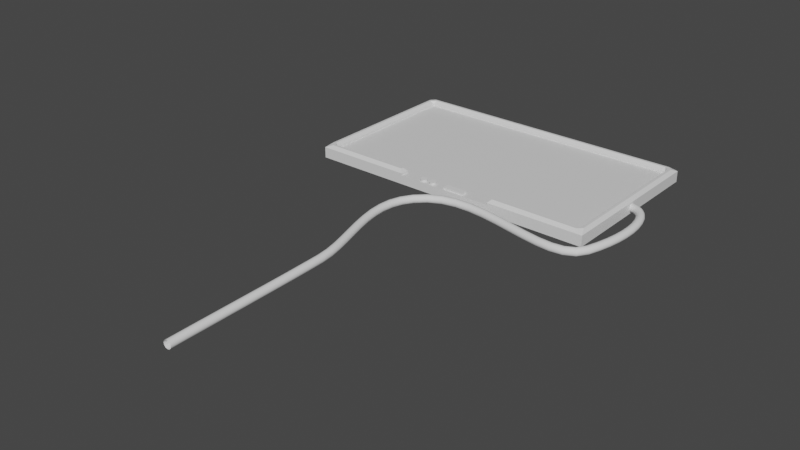 # Source: Panel.blend  (saved by Blender 3.0.42; exported with 4.5.12 LTS)
import bpy
from mathutils import Matrix  # noqa: F401  (used for matrix-valued properties, if any)

bpy.ops.wm.read_factory_settings(use_empty=True)
scene = bpy.context.scene
scene.name = 'Scene'

# ---- collections
col_collection = bpy.data.collections.new('Collection'); scene.collection.children.link(col_collection)

# ---- materials (node trees are filled in below, after node groups)
mat_border = bpy.data.materials.new('Border')
mat_border.alpha_threshold = 0.0
mat_border.use_transparent_shadow = False
mat_border.line_color = (0.0, 0.0, 0.0, 1.0)
mat_screen = bpy.data.materials.new('Screen')
mat_screen.use_transparent_shadow = False

# ---- material node trees
mat_border.use_nodes = True; mat_border.node_tree.nodes.clear()
_N = mat_border.node_tree.nodes; _L = mat_border.node_tree.links
n0 = _N.new('ShaderNodeOutputMaterial'); n0.name = 'Material Output'; n0.location = (300, 300)
n1 = _N.new('ShaderNodeBsdfPrincipled'); n1.name = 'Principled BSDF'; n1.location = (10, 300)
n1.distribution = 'GGX'
n1.subsurface_method = 'RANDOM_WALK_SKIN'
n1.inputs[2].default_value = 0.4
n1.inputs[3].default_value = 1.45
n1.inputs[27].default_value = (0.0, 0.0, 0.0, 1.0)
n1.inputs[28].default_value = 1.0
_L.new(n1.outputs[0], n0.inputs[0])
n0.is_active_output = True
mat_screen.use_nodes = True; mat_screen.node_tree.nodes.clear()
_N = mat_screen.node_tree.nodes; _L = mat_screen.node_tree.links
n0 = _N.new('ShaderNodeBsdfPrincipled'); n0.name = 'Principled BSDF'; n0.location = (10, 300)
n0.distribution = 'GGX'
n0.subsurface_method = 'RANDOM_WALK_SKIN'
n0.inputs[3].default_value = 1.45
n0.inputs[27].default_value = (0.0, 0.0, 0.0, 1.0)
n0.inputs[28].default_value = 1.0
n1 = _N.new('ShaderNodeOutputMaterial'); n1.name = 'Material Output'; n1.location = (300, 300)
_L.new(n0.outputs[0], n1.inputs[0])
n1.is_active_output = True

# ---- world
world_world = bpy.data.worlds.new('World'); scene.world = world_world
world_world.use_nodes = True; world_world.node_tree.nodes.clear()
_N = world_world.node_tree.nodes; _L = world_world.node_tree.links
n0 = _N.new('ShaderNodeOutputWorld'); n0.name = 'World Output'; n0.location = (300, 300)
n1 = _N.new('ShaderNodeBackground'); n1.name = 'Background'; n1.location = (10, 300)
n1.inputs[0].default_value = (0.05088, 0.05088, 0.05088, 1.0)
_L.new(n1.outputs[0], n0.inputs[0])
n0.is_active_output = True
world_world.color = (0.05088, 0.05088, 0.05088)
world_world.use_sun_shadow = False
world_world.sun_shadow_jitter_overblur = 0.0

# ---- meshes
me_cube = bpy.data.meshes.new('Cube')
me_cube.from_pydata([(0.961, 1.74, 0.0112), (1.071, 1.85, -0.1009), (0.961, -1.74, 0.0112), (1.071, -1.85, -0.1009), (-0.961, 1.74, 0.0112), (-1.071, 1.85, -0.1009), (-0.961, -1.74, 0.0112), (-1.071, -1.85, -0.1009), (-1.071, 0.6166, -0.1009), (-1.071, -0.6166, -0.1009), (0.961, 0.6166, 0.0112), (0.961, -0.6166, 0.0112), (-0.961, -0.6166, 0.0112), (-0.961, 0.6166, 0.0112), (1.071, -0.6166, -0.1009), (1.071, 0.6166, -0.1009), (1.071, -1.85, 0.0112), (-1.071, -1.85, 0.0112), (1.071, -0.6166, 0.0112), (-1.071, 0.6166, 0.0112), (-1.071, 1.85, 0.0112), (1.071, 1.85, 0.0112), (1.071, 0.6166, 0.0112), (-1.071, -0.6166, 0.0112), (1.071, -1.85, 0.03614), (1.031, -1.754, 0.07604), (0.9749, -1.81, 0.07604), (-0.9749, -1.81, 0.07604), (-1.031, -1.754, 0.07604), (-1.071, -1.85, 0.03614), (1.071, -0.6166, 0.03614), (1.031, -0.6566, 0.07604), (-1.071, 0.6166, 0.03614), (-1.031, 0.5767, 0.07604), (-1.031, 0.6566, 0.07604), (-1.031, 1.754, 0.07604), (-0.9749, 1.81, 0.07604), (-1.071, 1.85, 0.03614), (0.9749, 1.81, 0.07604), (1.031, 1.754, 0.07604), (1.071, 1.85, 0.03614), (1.031, 0.6566, 0.07604), (1.071, 0.6166, 0.03614), (-1.031, -0.6566, 0.07604), (-1.031, -0.5767, 0.07604), (-1.071, -0.6166, 0.03614), (0.9444, -1.78, 0.07604), (1.001, -1.723, 0.07604), (0.961, -1.74, 0.03614), (-0.9444, -1.78, 0.07604), (-0.961, -1.74, 0.03614), (-1.001, -1.723, 0.07604), (1.001, -0.6566, 0.07604), (0.961, -0.6166, 0.03614), (-1.001, 0.6566, 0.07604), (-1.001, 0.5767, 0.07604), (-0.961, 0.6166, 0.03614), (-0.961, 1.74, 0.03614), (-0.9444, 1.78, 0.07604), (-1.001, 1.723, 0.07604), (0.961, 1.74, 0.03614), (1.001, 1.723, 0.07604), (0.9444, 1.78, 0.07604), (1.001, 0.6566, 0.07604), (0.961, 0.6166, 0.03614), (-1.001, -0.6566, 0.07604), (-0.961, -0.6166, 0.03614), (-1.001, -0.5767, 0.07604)], [], [(11, 12, 6, 2), (3, 16, 17, 7), (8, 19, 20, 5), (9, 14, 3, 7), (14, 18, 16, 3), (5, 20, 21, 1), (1, 21, 22, 15), (15, 22, 18, 14), (5, 1, 15, 8), (8, 15, 14, 9), (7, 17, 23, 9), (9, 23, 19, 8), (0, 4, 13, 10), (10, 13, 12, 11), (6, 12, 66, 50), (10, 22, 42, 64), (52, 47, 25, 31), (11, 2, 48, 53), (4, 0, 60, 57), (10, 11, 18, 22), (2, 6, 50, 48), (13, 4, 57, 56), (16, 18, 30, 24), (23, 17, 29, 45), (19, 23, 45, 32), (61, 63, 41, 39), (22, 21, 40, 42), (18, 11, 53, 30), (54, 59, 35, 34), (17, 16, 24, 29), (12, 13, 56, 66), (20, 19, 32, 37), (51, 65, 43, 28), (0, 10, 64, 60), (67, 55, 33, 44), (21, 20, 37, 40), (58, 62, 38, 36), (24, 25, 26), (27, 28, 29), (32, 33, 34), (35, 36, 37), (38, 39, 40), (43, 44, 45), (46, 47, 48), (49, 50, 51), (54, 55, 56), (57, 58, 59), (60, 61, 62), (65, 66, 67), (26, 27, 29, 24), (31, 25, 24, 30), (34, 35, 37, 32), (36, 38, 40, 37), (39, 41, 42, 40), (28, 43, 45, 29), (44, 33, 32, 45), (48, 50, 49, 46), (53, 48, 47, 52), (56, 57, 59, 54), (57, 60, 62, 58), (60, 64, 63, 61), (50, 66, 65, 51), (66, 56, 55, 67), (25, 47, 46, 26), (51, 28, 27, 49), (30, 53, 52, 31), (33, 55, 54, 34), (58, 36, 35, 59), (61, 39, 38, 62), (64, 42, 41, 63), (67, 44, 43, 65), (46, 49, 27, 26)])
me_cube.polygons.foreach_set('material_index', [1, 0, 0, 0, 0, 0, 0, 0, 0, 0, 0, 0, 1, 1, 0, 0, 0, 0, 0, 0, 0, 0, 0, 0, 0, 0, 0, 0, 0, 0, 0, 0, 0, 0, 0, 0, 0, 0, 0, 0, 0, 0, 0, 0, 0, 0, 0, 0, 0, 0, 0, 0, 0, 0, 0, 0, 0, 0, 0, 0, 0, 0, 0, 0, 0, 0, 0, 0, 0, 0, 0, 0])
_uv = me_cube.uv_layers.new(name='UVMap')
_uv.uv.foreach_set('vector', [0.6379, 0.6667, 0.8621, 0.6667, 0.8621, 0.7425, 0.6379, 0.7425, 0.375, 0.75, 0.625, 0.75, 0.625, 1.0, 0.375, 1.0, 0.375, 0.1667, 0.625, 0.1667, 0.625, 0.25, 0.375, 0.25, 0.125, 0.6667, 0.375, 0.6667, 0.375, 0.75, 0.125, 0.75, 0.375, 0.6667, 0.625, 0.6667, 0.625, 0.75, 0.375, 0.75, 0.375, 0.25, 0.625, 0.25, 0.625, 0.5, 0.375, 0.5, 0.375, 0.5, 0.625, 0.5, 0.625, 0.5833, 0.375, 0.5833, 0.375, 0.5833, 0.625, 0.5833, 0.625, 0.6667, 0.375, 0.6667, 0.125, 0.5, 0.375, 0.5, 0.375, 0.5833, 0.125, 0.5833, 0.125, 0.5833, 0.375, 0.5833, 0.375, 0.6667, 0.125, 0.6667, 0.375, 0.0, 0.625, 0.0, 0.625, 0.08333, 0.375, 0.08333, 0.375, 0.08333, 0.625, 0.08333, 0.625, 0.1667, 0.375, 0.1667, 0.6379, 0.5075, 0.8621, 0.5075, 0.8621, 0.5833, 0.6379, 0.5833, 0.6379, 0.5833, 0.8621, 0.5833, 0.8621, 0.6667, 0.6379, 0.6667, 0.8621, 0.7425, 0.8621, 0.6667, 0.8621, 0.6667, 0.8621, 0.7425, 0.6379, 0.5833, 0.625, 0.5833, 0.625, 0.5833, 0.6379, 0.5833, 0.6332, 0.6694, 0.6332, 0.7414, 0.6297, 0.7435, 0.6297, 0.6694, 0.6379, 0.6667, 0.6379, 0.7425, 0.6379, 0.7425, 0.6379, 0.6667, 0.8621, 0.5075, 0.6379, 0.5075, 0.6379, 0.5075, 0.8621, 0.5075, 0.6379, 0.5833, 0.6379, 0.6667, 0.625, 0.6667, 0.625, 0.5833, 0.6379, 0.7425, 0.8621, 0.7425, 0.8621, 0.7425, 0.6379, 0.7425, 0.8621, 0.5833, 0.8621, 0.5075, 0.8621, 0.5075, 0.8621, 0.5833, 0.625, 0.75, 0.625, 0.6667, 0.625, 0.6667, 0.625, 0.75, 0.625, 0.08333, 0.625, 0.0, 0.625, 0.0, 0.625, 0.08333, 0.625, 0.1667, 0.625, 0.08333, 0.625, 0.08333, 0.625, 0.1667, 0.6332, 0.5086, 0.6332, 0.5806, 0.6297, 0.5806, 0.6297, 0.5065, 0.625, 0.5833, 0.625, 0.5, 0.625, 0.5, 0.625, 0.5833, 0.625, 0.6667, 0.6379, 0.6667, 0.6379, 0.6667, 0.625, 0.6667, 0.8668, 0.5806, 0.8668, 0.5086, 0.8703, 0.5065, 0.8703, 0.5806, 0.625, 1.0, 0.625, 0.75, 0.625, 0.75, 0.625, 1.0, 0.8621, 0.6667, 0.8621, 0.5833, 0.8621, 0.5833, 0.8621, 0.6667, 0.625, 0.25, 0.625, 0.1667, 0.625, 0.1667, 0.625, 0.25, 0.8668, 0.7414, 0.8668, 0.6694, 0.8703, 0.6694, 0.8703, 0.7435, 0.6379, 0.5075, 0.6379, 0.5833, 0.6379, 0.5833, 0.6379, 0.5075, 0.8668, 0.664, 0.8668, 0.586, 0.8703, 0.586, 0.8703, 0.664, 0.625, 0.5, 0.625, 0.25, 0.625, 0.25, 0.625, 0.5, 0.8602, 0.5048, 0.6398, 0.5048, 0.6362, 0.5027, 0.8638, 0.5027, 0.625, 0.75, 0.6329, 0.7454, 0.6329, 0.7454, 0.8638, 0.7473, 0.8671, 0.7454, 0.875, 0.75, 0.875, 0.5833, 0.8703, 0.5833, 0.8703, 0.5833, 0.8703, 0.5065, 0.8671, 0.5046, 0.875, 0.5, 0.6362, 0.5027, 0.6329, 0.5046, 0.625, 0.5, 0.8703, 0.6694, 0.8703, 0.6667, 0.875, 0.6667, 0.6398, 0.7452, 0.6332, 0.7414, 0.6379, 0.7425, 0.8602, 0.7452, 0.8621, 0.7425, 0.8668, 0.7414, 0.8668, 0.5806, 0.8668, 0.586, 0.8621, 0.5833, 0.8621, 0.5075, 0.8602, 0.5048, 0.8668, 0.5086, 0.6379, 0.5075, 0.6332, 0.5086, 0.6398, 0.5048, 0.8668, 0.6694, 0.8621, 0.6667, 0.8668, 0.664, 0.6362, 0.7473, 0.8638, 0.7473, 0.875, 0.75, 0.625, 0.75, 0.6297, 0.6694, 0.6297, 0.7435, 0.625, 0.75, 0.625, 0.6667, 0.8703, 0.5806, 0.8703, 0.5065, 0.875, 0.5, 0.875, 0.5833, 0.8638, 0.5027, 0.6362, 0.5027, 0.625, 0.5, 0.875, 0.5, 0.6297, 0.5065, 0.6297, 0.5806, 0.625, 0.5833, 0.625, 0.5, 0.8703, 0.7435, 0.8703, 0.6694, 0.875, 0.6667, 0.875, 0.75, 0.8703, 0.664, 0.8703, 0.586, 0.875, 0.5833, 0.875, 0.6667, 0.6379, 0.7425, 0.8621, 0.7425, 0.8602, 0.7452, 0.6398, 0.7452, 0.6379, 0.6667, 0.6379, 0.7425, 0.6332, 0.7414, 0.6332, 0.6694, 0.8621, 0.5833, 0.8621, 0.5075, 0.8668, 0.5086, 0.8668, 0.5806, 0.8621, 0.5075, 0.6379, 0.5075, 0.6398, 0.5048, 0.8602, 0.5048, 0.6379, 0.5075, 0.6379, 0.5833, 0.6332, 0.5806, 0.6332, 0.5086, 0.8621, 0.7425, 0.8621, 0.6667, 0.8668, 0.6694, 0.8668, 0.7414, 0.8621, 0.6667, 0.8621, 0.5833, 0.8668, 0.586, 0.8668, 0.664, 0.6297, 0.7435, 0.6332, 0.7414, 0.6398, 0.7452, 0.6362, 0.7473, 0.8668, 0.7414, 0.8703, 0.7435, 0.8638, 0.7473, 0.8602, 0.7452, 0.625, 0.6667, 0.6379, 0.6667, 0.6332, 0.6694, 0.6297, 0.6694, 0.8703, 0.586, 0.8668, 0.586, 0.8668, 0.5806, 0.8703, 0.5806, 0.8602, 0.5048, 0.8638, 0.5027, 0.8703, 0.5065, 0.8668, 0.5086, 0.6332, 0.5086, 0.6297, 0.5065, 0.6362, 0.5027, 0.6398, 0.5048, 0.6379, 0.5833, 0.625, 0.5833, 0.6297, 0.5806, 0.6332, 0.5806, 0.8668, 0.664, 0.8703, 0.664, 0.8703, 0.6694, 0.8668, 0.6694, 0.6398, 0.7452, 0.8602, 0.7452, 0.8638, 0.7473, 0.6362, 0.7473])
me_cube.materials.append(mat_border)
me_cube.materials.append(mat_screen)
me_cube.use_remesh_preserve_volume = False
me_cube.use_remesh_preserve_attributes = False
me_cube.use_mirror_vertex_groups = False
me_cube.update()
me_cylinder = bpy.data.meshes.new('Cylinder')
me_cylinder.from_pydata([(0.0, 0.04337, -0.04337), (0.0, 0.04337, 0.04337), (0.008462, 0.04254, -0.04337), (0.008462, 0.04254, 0.04337), (0.0166, 0.04007, -0.04337), (0.0166, 0.04007, 0.04337), (0.0241, 0.03606, -0.04337), (0.0241, 0.03606, 0.04337), (0.03067, 0.03067, -0.04337), (0.03067, 0.03067, 0.04337), (0.03606, 0.0241, -0.04337), (0.03606, 0.0241, 0.04337), (0.04007, 0.0166, -0.04337), (0.04007, 0.0166, 0.04337), (0.04254, 0.008462, -0.04337), (0.04254, 0.008462, 0.04337), (0.04337, -1.896e-09, -0.04337), (0.04337, -1.896e-09, 0.04337), (0.04254, -0.008462, -0.04337), (0.04254, -0.008462, 0.04337), (0.04007, -0.0166, -0.04337), (0.04007, -0.0166, 0.04337), (0.03606, -0.0241, -0.04337), (0.03606, -0.0241, 0.04337), (0.03067, -0.03067, -0.04337), (0.03067, -0.03067, 0.04337), (0.0241, -0.03606, -0.04337), (0.0241, -0.03606, 0.04337), (0.0166, -0.04007, -0.04337), (0.0166, -0.04007, 0.04337), (0.008462, -0.04254, -0.04337), (0.008462, -0.04254, 0.04337), (-3.792e-09, -0.04337, -0.04337), (-3.792e-09, -0.04337, 0.04337), (-0.008462, -0.04254, -0.04337), (-0.008462, -0.04254, 0.04337), (-0.0166, -0.04007, -0.04337), (-0.0166, -0.04007, 0.04337), (-0.0241, -0.03606, -0.04337), (-0.0241, -0.03606, 0.04337), (-0.03067, -0.03067, -0.04337), (-0.03067, -0.03067, 0.04337), (-0.03606, -0.0241, -0.04337), (-0.03606, -0.0241, 0.04337), (-0.04007, -0.0166, -0.04337), (-0.04007, -0.0166, 0.04337), (-0.04254, -0.008462, -0.04337), (-0.04254, -0.008462, 0.04337), (-0.04337, 5.172e-10, -0.04337), (-0.04337, 5.172e-10, 0.04337), (-0.04254, 0.008462, -0.04337), (-0.04254, 0.008462, 0.04337), (-0.04007, 0.0166, -0.04337), (-0.04007, 0.0166, 0.04337), (-0.03606, 0.0241, -0.04337), (-0.03606, 0.0241, 0.04337), (-0.03067, 0.03067, -0.04337), (-0.03067, 0.03067, 0.04337), (-0.0241, 0.03606, -0.04337), (-0.0241, 0.03606, 0.04337), (-0.0166, 0.04007, -0.04337), (-0.0166, 0.04007, 0.04337), (-0.008461, 0.04254, -0.04337), (-0.008461, 0.04254, 0.04337)], [], [(0, 1, 3, 2), (2, 3, 5, 4), (4, 5, 7, 6), (6, 7, 9, 8), (8, 9, 11, 10), (10, 11, 13, 12), (12, 13, 15, 14), (14, 15, 17, 16), (16, 17, 19, 18), (18, 19, 21, 20), (20, 21, 23, 22), (22, 23, 25, 24), (24, 25, 27, 26), (26, 27, 29, 28), (28, 29, 31, 30), (30, 31, 33, 32), (32, 33, 35, 34), (34, 35, 37, 36), (36, 37, 39, 38), (38, 39, 41, 40), (40, 41, 43, 42), (42, 43, 45, 44), (44, 45, 47, 46), (46, 47, 49, 48), (48, 49, 51, 50), (50, 51, 53, 52), (52, 53, 55, 54), (54, 55, 57, 56), (56, 57, 59, 58), (58, 59, 61, 60), (3, 1, 63, 61, 59, 57, 55, 53, 51, 49, 47, 45, 43, 41, 39, 37, 35, 33, 31, 29, 27, 25, 23, 21, 19, 17, 15, 13, 11, 9, 7, 5), (60, 61, 63, 62), (62, 63, 1, 0), (0, 2, 4, 6, 8, 10, 12, 14, 16, 18, 20, 22, 24, 26, 28, 30, 32, 34, 36, 38, 40, 42, 44, 46, 48, 50, 52, 54, 56, 58, 60, 62)])
_uv = me_cylinder.uv_layers.new(name='UVMap')
_uv.uv.foreach_set('vector', [1.0, 0.5, 1.0, 1.0, 0.9688, 1.0, 0.9688, 0.5, 0.9688, 0.5, 0.9688, 1.0, 0.9375, 1.0, 0.9375, 0.5, 0.9375, 0.5, 0.9375, 1.0, 0.9062, 1.0, 0.9062, 0.5, 0.9062, 0.5, 0.9062, 1.0, 0.875, 1.0, 0.875, 0.5, 0.875, 0.5, 0.875, 1.0, 0.8438, 1.0, 0.8438, 0.5, 0.8438, 0.5, 0.8438, 1.0, 0.8125, 1.0, 0.8125, 0.5, 0.8125, 0.5, 0.8125, 1.0, 0.7812, 1.0, 0.7812, 0.5, 0.7812, 0.5, 0.7812, 1.0, 0.75, 1.0, 0.75, 0.5, 0.75, 0.5, 0.75, 1.0, 0.7188, 1.0, 0.7188, 0.5, 0.7188, 0.5, 0.7188, 1.0, 0.6875, 1.0, 0.6875, 0.5, 0.6875, 0.5, 0.6875, 1.0, 0.6562, 1.0, 0.6562, 0.5, 0.6562, 0.5, 0.6562, 1.0, 0.625, 1.0, 0.625, 0.5, 0.625, 0.5, 0.625, 1.0, 0.5938, 1.0, 0.5938, 0.5, 0.5938, 0.5, 0.5938, 1.0, 0.5625, 1.0, 0.5625, 0.5, 0.5625, 0.5, 0.5625, 1.0, 0.5312, 1.0, 0.5312, 0.5, 0.5312, 0.5, 0.5312, 1.0, 0.5, 1.0, 0.5, 0.5, 0.5, 0.5, 0.5, 1.0, 0.4688, 1.0, 0.4688, 0.5, 0.4688, 0.5, 0.4688, 1.0, 0.4375, 1.0, 0.4375, 0.5, 0.4375, 0.5, 0.4375, 1.0, 0.4062, 1.0, 0.4062, 0.5, 0.4062, 0.5, 0.4062, 1.0, 0.375, 1.0, 0.375, 0.5, 0.375, 0.5, 0.375, 1.0, 0.3438, 1.0, 0.3438, 0.5, 0.3438, 0.5, 0.3438, 1.0, 0.3125, 1.0, 0.3125, 0.5, 0.3125, 0.5, 0.3125, 1.0, 0.2812, 1.0, 0.2812, 0.5, 0.2812, 0.5, 0.2812, 1.0, 0.25, 1.0, 0.25, 0.5, 0.25, 0.5, 0.25, 1.0, 0.2188, 1.0, 0.2188, 0.5, 0.2188, 0.5, 0.2188, 1.0, 0.1875, 1.0, 0.1875, 0.5, 0.1875, 0.5, 0.1875, 1.0, 0.1562, 1.0, 0.1562, 0.5, 0.1562, 0.5, 0.1562, 1.0, 0.125, 1.0, 0.125, 0.5, 0.125, 0.5, 0.125, 1.0, 0.09375, 1.0, 0.09375, 0.5, 0.09375, 0.5, 0.09375, 1.0, 0.0625, 1.0, 0.0625, 0.5, 0.2968, 0.4854, 0.25, 0.49, 0.2032, 0.4854, 0.1582, 0.4717, 0.1167, 0.4496, 0.08029, 0.4197, 0.05045, 0.3833, 0.02827, 0.3418, 0.01461, 0.2968, 0.01, 0.25, 0.01461, 0.2032, 0.02827, 0.1582, 0.05045, 0.1167, 0.08029, 0.08029, 0.1167, 0.05045, 0.1582, 0.02827, 0.2032, 0.01461, 0.25, 0.01, 0.2968, 0.01461, 0.3418, 0.02827, 0.3833, 0.05045, 0.4197, 0.08029, 0.4496, 0.1167, 0.4717, 0.1582, 0.4854, 0.2032, 0.49, 0.25, 0.4854, 0.2968, 0.4717, 0.3418, 0.4496, 0.3833, 0.4197, 0.4197, 0.3833, 0.4496, 0.3418, 0.4717, 0.0625, 0.5, 0.0625, 1.0, 0.03125, 1.0, 0.03125, 0.5, 0.03125, 0.5, 0.03125, 1.0, 0.0, 1.0, 0.0, 0.5, 0.75, 0.49, 0.7968, 0.4854, 0.8418, 0.4717, 0.8833, 0.4496, 0.9197, 0.4197, 0.9496, 0.3833, 0.9717, 0.3418, 0.9854, 0.2968, 0.99, 0.25, 0.9854, 0.2032, 0.9717, 0.1582, 0.9496, 0.1167, 0.9197, 0.08029, 0.8833, 0.05045, 0.8418, 0.02827, 0.7968, 0.01461, 0.75, 0.01, 0.7032, 0.01461, 0.6582, 0.02827, 0.6167, 0.05045, 0.5803, 0.08029, 0.5504, 0.1167, 0.5283, 0.1582, 0.5146, 0.2032, 0.51, 0.25, 0.5146, 0.2968, 0.5283, 0.3418, 0.5504, 0.3833, 0.5803, 0.4197, 0.6167, 0.4496, 0.6582, 0.4717, 0.7032, 0.4854])
me_cylinder.use_remesh_fix_poles = True
me_cylinder.use_remesh_preserve_attributes = False
me_cylinder.update()
me_cylinder_001 = bpy.data.meshes.new('Cylinder.001')
me_cylinder_001.from_pydata([(0.0, 0.04337, -0.04337), (0.0, 0.04337, 0.04337), (0.008462, 0.04254, -0.04337), (0.008462, 0.04254, 0.04337), (0.0166, 0.04007, -0.04337), (0.0166, 0.04007, 0.04337), (0.0241, 0.03606, -0.04337), (0.0241, 0.03606, 0.04337), (0.03067, 0.03067, -0.04337), (0.03067, 0.03067, 0.04337), (0.03606, 0.0241, -0.04337), (0.03606, 0.0241, 0.04337), (0.04007, 0.0166, -0.04337), (0.04007, 0.0166, 0.04337), (0.04254, 0.008462, -0.04337), (0.04254, 0.008462, 0.04337), (0.04337, -1.896e-09, -0.04337), (0.04337, -1.896e-09, 0.04337), (0.04254, -0.008462, -0.04337), (0.04254, -0.008462, 0.04337), (0.04007, -0.0166, -0.04337), (0.04007, -0.0166, 0.04337), (0.03606, -0.0241, -0.04337), (0.03606, -0.0241, 0.04337), (0.03067, -0.03067, -0.04337), (0.03067, -0.03067, 0.04337), (0.0241, -0.03606, -0.04337), (0.0241, -0.03606, 0.04337), (0.0166, -0.04007, -0.04337), (0.0166, -0.04007, 0.04337), (0.008462, -0.04254, -0.04337), (0.008462, -0.04254, 0.04337), (-3.792e-09, -0.04337, -0.04337), (-3.792e-09, -0.04337, 0.04337), (-0.008462, -0.04254, -0.04337), (-0.008462, -0.04254, 0.04337), (-0.0166, -0.04007, -0.04337), (-0.0166, -0.04007, 0.04337), (-0.0241, -0.03606, -0.04337), (-0.0241, -0.03606, 0.04337), (-0.03067, -0.03067, -0.04337), (-0.03067, -0.03067, 0.04337), (-0.03606, -0.0241, -0.04337), (-0.03606, -0.0241, 0.04337), (-0.04007, -0.0166, -0.04337), (-0.04007, -0.0166, 0.04337), (-0.04254, -0.008462, -0.04337), (-0.04254, -0.008462, 0.04337), (-0.04337, 5.172e-10, -0.04337), (-0.04337, 5.172e-10, 0.04337), (-0.04254, 0.008462, -0.04337), (-0.04254, 0.008462, 0.04337), (-0.04007, 0.0166, -0.04337), (-0.04007, 0.0166, 0.04337), (-0.03606, 0.0241, -0.04337), (-0.03606, 0.0241, 0.04337), (-0.03067, 0.03067, -0.04337), (-0.03067, 0.03067, 0.04337), (-0.0241, 0.03606, -0.04337), (-0.0241, 0.03606, 0.04337), (-0.0166, 0.04007, -0.04337), (-0.0166, 0.04007, 0.04337), (-0.008461, 0.04254, -0.04337), (-0.008461, 0.04254, 0.04337)], [], [(0, 1, 3, 2), (2, 3, 5, 4), (4, 5, 7, 6), (6, 7, 9, 8), (8, 9, 11, 10), (10, 11, 13, 12), (12, 13, 15, 14), (14, 15, 17, 16), (16, 17, 19, 18), (18, 19, 21, 20), (20, 21, 23, 22), (22, 23, 25, 24), (24, 25, 27, 26), (26, 27, 29, 28), (28, 29, 31, 30), (30, 31, 33, 32), (32, 33, 35, 34), (34, 35, 37, 36), (36, 37, 39, 38), (38, 39, 41, 40), (40, 41, 43, 42), (42, 43, 45, 44), (44, 45, 47, 46), (46, 47, 49, 48), (48, 49, 51, 50), (50, 51, 53, 52), (52, 53, 55, 54), (54, 55, 57, 56), (56, 57, 59, 58), (58, 59, 61, 60), (3, 1, 63, 61, 59, 57, 55, 53, 51, 49, 47, 45, 43, 41, 39, 37, 35, 33, 31, 29, 27, 25, 23, 21, 19, 17, 15, 13, 11, 9, 7, 5), (60, 61, 63, 62), (62, 63, 1, 0), (0, 2, 4, 6, 8, 10, 12, 14, 16, 18, 20, 22, 24, 26, 28, 30, 32, 34, 36, 38, 40, 42, 44, 46, 48, 50, 52, 54, 56, 58, 60, 62)])
_uv = me_cylinder_001.uv_layers.new(name='UVMap')
_uv.uv.foreach_set('vector', [1.0, 0.5, 1.0, 1.0, 0.9688, 1.0, 0.9688, 0.5, 0.9688, 0.5, 0.9688, 1.0, 0.9375, 1.0, 0.9375, 0.5, 0.9375, 0.5, 0.9375, 1.0, 0.9062, 1.0, 0.9062, 0.5, 0.9062, 0.5, 0.9062, 1.0, 0.875, 1.0, 0.875, 0.5, 0.875, 0.5, 0.875, 1.0, 0.8438, 1.0, 0.8438, 0.5, 0.8438, 0.5, 0.8438, 1.0, 0.8125, 1.0, 0.8125, 0.5, 0.8125, 0.5, 0.8125, 1.0, 0.7812, 1.0, 0.7812, 0.5, 0.7812, 0.5, 0.7812, 1.0, 0.75, 1.0, 0.75, 0.5, 0.75, 0.5, 0.75, 1.0, 0.7188, 1.0, 0.7188, 0.5, 0.7188, 0.5, 0.7188, 1.0, 0.6875, 1.0, 0.6875, 0.5, 0.6875, 0.5, 0.6875, 1.0, 0.6562, 1.0, 0.6562, 0.5, 0.6562, 0.5, 0.6562, 1.0, 0.625, 1.0, 0.625, 0.5, 0.625, 0.5, 0.625, 1.0, 0.5938, 1.0, 0.5938, 0.5, 0.5938, 0.5, 0.5938, 1.0, 0.5625, 1.0, 0.5625, 0.5, 0.5625, 0.5, 0.5625, 1.0, 0.5312, 1.0, 0.5312, 0.5, 0.5312, 0.5, 0.5312, 1.0, 0.5, 1.0, 0.5, 0.5, 0.5, 0.5, 0.5, 1.0, 0.4688, 1.0, 0.4688, 0.5, 0.4688, 0.5, 0.4688, 1.0, 0.4375, 1.0, 0.4375, 0.5, 0.4375, 0.5, 0.4375, 1.0, 0.4062, 1.0, 0.4062, 0.5, 0.4062, 0.5, 0.4062, 1.0, 0.375, 1.0, 0.375, 0.5, 0.375, 0.5, 0.375, 1.0, 0.3438, 1.0, 0.3438, 0.5, 0.3438, 0.5, 0.3438, 1.0, 0.3125, 1.0, 0.3125, 0.5, 0.3125, 0.5, 0.3125, 1.0, 0.2812, 1.0, 0.2812, 0.5, 0.2812, 0.5, 0.2812, 1.0, 0.25, 1.0, 0.25, 0.5, 0.25, 0.5, 0.25, 1.0, 0.2188, 1.0, 0.2188, 0.5, 0.2188, 0.5, 0.2188, 1.0, 0.1875, 1.0, 0.1875, 0.5, 0.1875, 0.5, 0.1875, 1.0, 0.1562, 1.0, 0.1562, 0.5, 0.1562, 0.5, 0.1562, 1.0, 0.125, 1.0, 0.125, 0.5, 0.125, 0.5, 0.125, 1.0, 0.09375, 1.0, 0.09375, 0.5, 0.09375, 0.5, 0.09375, 1.0, 0.0625, 1.0, 0.0625, 0.5, 0.2968, 0.4854, 0.25, 0.49, 0.2032, 0.4854, 0.1582, 0.4717, 0.1167, 0.4496, 0.08029, 0.4197, 0.05045, 0.3833, 0.02827, 0.3418, 0.01461, 0.2968, 0.01, 0.25, 0.01461, 0.2032, 0.02827, 0.1582, 0.05045, 0.1167, 0.08029, 0.08029, 0.1167, 0.05045, 0.1582, 0.02827, 0.2032, 0.01461, 0.25, 0.01, 0.2968, 0.01461, 0.3418, 0.02827, 0.3833, 0.05045, 0.4197, 0.08029, 0.4496, 0.1167, 0.4717, 0.1582, 0.4854, 0.2032, 0.49, 0.25, 0.4854, 0.2968, 0.4717, 0.3418, 0.4496, 0.3833, 0.4197, 0.4197, 0.3833, 0.4496, 0.3418, 0.4717, 0.0625, 0.5, 0.0625, 1.0, 0.03125, 1.0, 0.03125, 0.5, 0.03125, 0.5, 0.03125, 1.0, 0.0, 1.0, 0.0, 0.5, 0.75, 0.49, 0.7968, 0.4854, 0.8418, 0.4717, 0.8833, 0.4496, 0.9197, 0.4197, 0.9496, 0.3833, 0.9717, 0.3418, 0.9854, 0.2968, 0.99, 0.25, 0.9854, 0.2032, 0.9717, 0.1582, 0.9496, 0.1167, 0.9197, 0.08029, 0.8833, 0.05045, 0.8418, 0.02827, 0.7968, 0.01461, 0.75, 0.01, 0.7032, 0.01461, 0.6582, 0.02827, 0.6167, 0.05045, 0.5803, 0.08029, 0.5504, 0.1167, 0.5283, 0.1582, 0.5146, 0.2032, 0.51, 0.25, 0.5146, 0.2968, 0.5283, 0.3418, 0.5504, 0.3833, 0.5803, 0.4197, 0.6167, 0.4496, 0.6582, 0.4717, 0.7032, 0.4854])
me_cylinder_001.use_remesh_fix_poles = True
me_cylinder_001.use_remesh_preserve_attributes = False
me_cylinder_001.update()
me_cube_001 = bpy.data.meshes.new('Cube.001')
me_cube_001.from_pydata([(-0.04102, -0.04102, -0.04102), (-0.04102, -0.04102, 0.04102), (-0.04102, 0.2272, -0.04102), (-0.04102, 0.2272, 0.04102), (0.04102, -0.04102, -0.04102), (0.04102, -0.04102, 0.04102), (0.04102, 0.2272, -0.04102), (0.04102, 0.2272, 0.04102)], [], [(0, 1, 3, 2), (2, 3, 7, 6), (6, 7, 5, 4), (4, 5, 1, 0), (2, 6, 4, 0), (7, 3, 1, 5)])
_uv = me_cube_001.uv_layers.new(name='UVMap')
_uv.uv.foreach_set('vector', [0.375, 0.0, 0.625, 0.0, 0.625, 0.25, 0.375, 0.25, 0.375, 0.25, 0.625, 0.25, 0.625, 0.5, 0.375, 0.5, 0.375, 0.5, 0.625, 0.5, 0.625, 0.75, 0.375, 0.75, 0.375, 0.75, 0.625, 0.75, 0.625, 1.0, 0.375, 1.0, 0.125, 0.5, 0.375, 0.5, 0.375, 0.75, 0.125, 0.75, 0.625, 0.5, 0.875, 0.5, 0.875, 0.75, 0.625, 0.75])
me_cube_001.use_remesh_fix_poles = True
me_cube_001.use_remesh_preserve_attributes = False
me_cube_001.update()
me_beziercurve = bpy.data.meshes.new('BezierCurve')
me_beziercurve.from_pydata([(5.849, -2.063, -0.01826), (5.849, -2.045, 4.153e-05), (5.848, -2.02, 0.00674), (5.848, -1.995, 4.157e-05), (5.848, -1.976, -0.01826), (5.847, -1.97, -0.04326), (5.847, -1.976, -0.06826), (5.847, -1.995, -0.08656), (5.848, -2.02, -0.09326), (5.848, -2.045, -0.08656), (5.848, -2.063, -0.06826), (5.849, -2.07, -0.04326), (5.655, -2.065, -0.01683), (5.655, -2.047, 0.001473), (5.654, -2.022, 0.008171), (5.654, -1.997, 0.001472), (5.654, -1.979, -0.01683), (5.653, -1.972, -0.04183), (5.653, -1.979, -0.06683), (5.653, -1.997, -0.08513), (5.654, -2.022, -0.09183), (5.654, -2.047, -0.08513), (5.654, -2.065, -0.06683), (5.654, -2.072, -0.04183), (5.466, -2.067, -0.01531), (5.466, -2.049, 0.002992), (5.466, -2.024, 0.00969), (5.466, -1.999, 0.00299), (5.465, -1.98, -0.01531), (5.465, -1.974, -0.04031), (5.465, -1.98, -0.06531), (5.465, -1.999, -0.08361), (5.465, -2.024, -0.09031), (5.465, -2.049, -0.08361), (5.465, -2.067, -0.06531), (5.466, -2.074, -0.04031), (5.283, -2.068, -0.01374), (5.283, -2.05, 0.004559), (5.282, -2.025, 0.01126), (5.282, -2.0, 0.004557), (5.282, -1.981, -0.01374), (5.282, -1.975, -0.03874), (5.282, -1.981, -0.06374), (5.282, -2.0, -0.08204), (5.282, -2.025, -0.08874), (5.282, -2.05, -0.08204), (5.282, -2.068, -0.06374), (5.282, -2.075, -0.03874), (5.104, -2.069, -0.01217), (5.104, -2.051, 0.006133), (5.104, -2.026, 0.01283), (5.104, -2.001, 0.00613), (5.104, -1.982, -0.01217), (5.104, -1.976, -0.03717), (5.103, -1.983, -0.06217), (5.103, -2.001, -0.08047), (5.103, -2.026, -0.08717), (5.104, -2.051, -0.08047), (5.104, -2.069, -0.06216), (5.104, -2.076, -0.03716), (4.931, -2.07, -0.01063), (4.931, -2.052, 0.007673), (4.931, -2.027, 0.01437), (4.931, -2.002, 0.007671), (4.93, -1.983, -0.01063), (4.93, -1.977, -0.03563), (4.93, -1.983, -0.06063), (4.93, -2.002, -0.07893), (4.93, -2.027, -0.08563), (4.93, -2.052, -0.07893), (4.93, -2.07, -0.06062), (4.931, -2.077, -0.03562), (4.762, -2.071, -0.00916), (4.762, -2.053, 0.00914), (4.762, -2.028, 0.01584), (4.762, -2.003, 0.009137), (4.761, -1.985, -0.009164), (4.761, -1.978, -0.03416), (4.761, -1.985, -0.05916), (4.761, -2.003, -0.07746), (4.761, -2.028, -0.08416), (4.761, -2.053, -0.07746), (4.761, -2.071, -0.05916), (4.762, -2.078, -0.03416), (4.597, -2.072, -0.007809), (4.597, -2.054, 0.01049), (4.597, -2.029, 0.01719), (4.597, -2.004, 0.01049), (4.597, -1.986, -0.007811), (4.596, -1.979, -0.03281), (4.596, -1.986, -0.05781), (4.596, -2.004, -0.07611), (4.596, -2.029, -0.08281), (4.597, -2.054, -0.07611), (4.597, -2.072, -0.05781), (4.597, -2.079, -0.03281), (4.437, -2.074, -0.006613), (4.437, -2.056, 0.01169), (4.437, -2.031, 0.01839), (4.436, -2.006, 0.01169), (4.436, -1.988, -0.006613), (4.436, -1.981, -0.03161), (4.436, -1.988, -0.05661), (4.436, -2.006, -0.07491), (4.436, -2.031, -0.08161), (4.436, -2.056, -0.07491), (4.437, -2.074, -0.05661), (4.437, -2.081, -0.03161), (4.281, -2.077, -0.005613), (4.28, -2.058, 0.01269), (4.28, -2.033, 0.01939), (4.28, -2.008, 0.01269), (4.279, -1.99, -0.00561), (4.279, -1.983, -0.03061), (4.279, -1.99, -0.05561), (4.279, -2.008, -0.07391), (4.279, -2.033, -0.08061), (4.28, -2.058, -0.07391), (4.28, -2.077, -0.05561), (4.281, -2.083, -0.03061), (4.128, -2.08, -0.004849), (4.128, -2.062, 0.01345), (4.127, -2.037, 0.02015), (4.126, -2.012, 0.01346), (4.126, -1.993, -0.004843), (4.126, -1.987, -0.02984), (4.126, -1.993, -0.05484), (4.126, -2.012, -0.07315), (4.127, -2.037, -0.07985), (4.127, -2.062, -0.07315), (4.128, -2.08, -0.05485), (4.128, -2.087, -0.02985), (3.979, -2.084, -0.004361), (3.978, -2.066, 0.01394), (3.977, -2.041, 0.02064), (3.977, -2.016, 0.01395), (3.976, -1.998, -0.004353), (3.976, -1.991, -0.02935), (3.976, -1.998, -0.05435), (3.976, -2.016, -0.07266), (3.977, -2.041, -0.07936), (3.978, -2.066, -0.07266), (3.979, -2.084, -0.05436), (3.979, -2.091, -0.02936), (3.834, -2.09, -0.004192), (3.833, -2.071, 0.01411), (3.831, -2.046, 0.02081), (3.829, -2.021, 0.01412), (3.828, -2.003, -0.004179), (3.827, -1.997, -0.02918), (3.828, -2.003, -0.05418), (3.829, -2.021, -0.07248), (3.831, -2.046, -0.07919), (3.833, -2.071, -0.07249), (3.834, -2.09, -0.05419), (3.835, -2.096, -0.02919), (3.688, -2.106, -0.004194), (3.685, -2.088, 0.01411), (3.681, -2.063, 0.02081), (3.677, -2.038, 0.01412), (3.674, -2.02, -0.004178), (3.673, -2.014, -0.02918), (3.674, -2.02, -0.05418), (3.677, -2.038, -0.07248), (3.681, -2.063, -0.07919), (3.685, -2.088, -0.07249), (3.688, -2.106, -0.05419), (3.69, -2.112, -0.02919), (3.535, -2.139, -0.004194), (3.53, -2.121, 0.01411), (3.524, -2.097, 0.02081), (3.518, -2.073, 0.01412), (3.514, -2.055, -0.004179), (3.512, -2.049, -0.02918), (3.514, -2.055, -0.05418), (3.518, -2.073, -0.07248), (3.524, -2.097, -0.07919), (3.53, -2.121, -0.07249), (3.535, -2.139, -0.05419), (3.536, -2.146, -0.02919), (3.374, -2.184, -0.004194), (3.369, -2.167, 0.01411), (3.362, -2.143, 0.02081), (3.355, -2.119, 0.01412), (3.349, -2.101, -0.004179), (3.347, -2.095, -0.02918), (3.349, -2.101, -0.05418), (3.355, -2.119, -0.07248), (3.362, -2.143, -0.07919), (3.369, -2.167, -0.07249), (3.374, -2.184, -0.05419), (3.376, -2.191, -0.0292), (3.208, -2.235, -0.004194), (3.203, -2.218, 0.01411), (3.196, -2.194, 0.02081), (3.188, -2.17, 0.01412), (3.183, -2.152, -0.004179), (3.181, -2.146, -0.02918), (3.183, -2.152, -0.05418), (3.188, -2.17, -0.07248), (3.196, -2.194, -0.07919), (3.203, -2.218, -0.07249), (3.208, -2.235, -0.05419), (3.21, -2.242, -0.0292), (3.04, -2.286, -0.004194), (3.035, -2.269, 0.01411), (3.028, -2.245, 0.02081), (3.022, -2.22, 0.01412), (3.017, -2.203, -0.004179), (3.015, -2.196, -0.02918), (3.017, -2.203, -0.05418), (3.022, -2.22, -0.07248), (3.028, -2.245, -0.07919), (3.035, -2.269, -0.07249), (3.04, -2.286, -0.05419), (3.042, -2.293, -0.0292), (2.872, -2.331, -0.004194), (2.868, -2.313, 0.01411), (2.862, -2.289, 0.02081), (2.857, -2.264, 0.01412), (2.853, -2.247, -0.004179), (2.851, -2.24, -0.02918), (2.853, -2.247, -0.05418), (2.857, -2.264, -0.07248), (2.862, -2.289, -0.07919), (2.868, -2.313, -0.07249), (2.872, -2.331, -0.05419), (2.874, -2.338, -0.02919), (2.706, -2.364, -0.004194), (2.703, -2.346, 0.01411), (2.7, -2.321, 0.02081), (2.696, -2.296, 0.01412), (2.694, -2.278, -0.004179), (2.693, -2.271, -0.02918), (2.694, -2.278, -0.05418), (2.696, -2.296, -0.07248), (2.7, -2.321, -0.07919), (2.703, -2.346, -0.07249), (2.706, -2.364, -0.05419), (2.707, -2.37, -0.02919), (2.543, -2.378, -0.004194), (2.543, -2.359, 0.01411), (2.542, -2.334, 0.02081), (2.542, -2.309, 0.01412), (2.542, -2.291, -0.004178), (2.542, -2.284, -0.02918), (2.542, -2.291, -0.05418), (2.542, -2.309, -0.07248), (2.542, -2.334, -0.07919), (2.543, -2.359, -0.07249), (2.543, -2.378, -0.05419), (2.543, -2.384, -0.02919), (2.385, -2.367, -0.004193), (2.388, -2.349, 0.01411), (2.393, -2.324, 0.02081), (2.397, -2.299, 0.01412), (2.4, -2.281, -0.004178), (2.402, -2.275, -0.02918), (2.4, -2.281, -0.05418), (2.397, -2.299, -0.07248), (2.393, -2.324, -0.07919), (2.388, -2.349, -0.07249), (2.385, -2.367, -0.05419), (2.384, -2.373, -0.02919), (2.236, -2.323, -0.004193), (2.243, -2.306, 0.01411), (2.253, -2.283, 0.02081), (2.263, -2.261, 0.01412), (2.27, -2.244, -0.004178), (2.273, -2.238, -0.02918), (2.27, -2.244, -0.05418), (2.263, -2.261, -0.07248), (2.253, -2.283, -0.07919), (2.243, -2.306, -0.07249), (2.236, -2.323, -0.05419), (2.233, -2.329, -0.02919), (2.098, -2.241, -0.004193), (2.11, -2.226, 0.01411), (2.125, -2.207, 0.02081), (2.141, -2.187, 0.01412), (2.152, -2.173, -0.004178), (2.157, -2.168, -0.02918), (2.152, -2.173, -0.05418), (2.141, -2.187, -0.07248), (2.125, -2.207, -0.07919), (2.11, -2.226, -0.07249), (2.098, -2.241, -0.05419), (2.094, -2.246, -0.02919), (1.977, -2.113, -0.004193), (1.992, -2.103, 0.01411), (2.012, -2.088, 0.02081), (2.032, -2.074, 0.01412), (2.047, -2.063, -0.004178), (2.053, -2.059, -0.02918), (2.047, -2.063, -0.05418), (2.032, -2.074, -0.07248), (2.012, -2.088, -0.07919), (1.992, -2.103, -0.07249), (1.977, -2.113, -0.05419), (1.971, -2.117, -0.02919), (1.891, -1.947, -0.004193), (1.908, -1.941, 0.01411), (1.932, -1.933, 0.02081), (1.955, -1.924, 0.01412), (1.972, -1.918, -0.004178), (1.979, -1.916, -0.02918), (1.972, -1.918, -0.05418), (1.955, -1.924, -0.07248), (1.932, -1.933, -0.07919), (1.908, -1.941, -0.07249), (1.891, -1.947, -0.05419), (1.884, -1.949, -0.02919), (1.853, -1.759, -0.004193), (1.871, -1.757, 0.01411), (1.896, -1.754, 0.02081), (1.92, -1.752, 0.01412), (1.939, -1.75, -0.004178), (1.945, -1.749, -0.02918), (1.939, -1.75, -0.05418), (1.92, -1.752, -0.07248), (1.896, -1.754, -0.07919), (1.871, -1.757, -0.07249), (1.853, -1.759, -0.05419), (1.846, -1.759, -0.02919), (1.851, -1.556, -0.004193), (1.87, -1.557, 0.01411), (1.895, -1.558, 0.02081), (1.919, -1.56, 0.01412), (1.938, -1.561, -0.004178), (1.944, -1.561, -0.02918), (1.938, -1.561, -0.05418), (1.919, -1.56, -0.07248), (1.895, -1.558, -0.07919), (1.87, -1.557, -0.07249), (1.851, -1.556, -0.05419), (1.845, -1.556, -0.02919), (1.876, -1.345, -0.004193), (1.894, -1.348, 0.01411), (1.919, -1.352, 0.02081), (1.944, -1.355, 0.01412), (1.962, -1.358, -0.004178), (1.968, -1.359, -0.02918), (1.962, -1.358, -0.05418), (1.944, -1.355, -0.07248), (1.919, -1.352, -0.07919), (1.894, -1.348, -0.07249), (1.876, -1.345, -0.05419), (1.87, -1.344, -0.02919), (1.917, -1.131, -0.004193), (1.935, -1.135, 0.01411), (1.96, -1.14, 0.02081), (1.984, -1.145, 0.01412), (2.002, -1.149, -0.004178), (2.009, -1.15, -0.02918), (2.002, -1.149, -0.05418), (1.984, -1.145, -0.07248), (1.96, -1.14, -0.07919), (1.935, -1.135, -0.07249), (1.917, -1.131, -0.05419), (1.911, -1.13, -0.02919), (1.965, -0.9205, -0.004193), (1.983, -0.9245, 0.01411), (2.007, -0.93, 0.02081), (2.032, -0.9355, 0.01412), (2.05, -0.9395, -0.004178), (2.056, -0.941, -0.02918), (2.05, -0.9395, -0.05418), (2.032, -0.9355, -0.07248), (2.007, -0.93, -0.07919), (1.983, -0.9245, -0.07249), (1.965, -0.9205, -0.05419), (1.959, -0.919, -0.02919), (2.01, -0.719, -0.004193), (2.028, -0.7226, 0.01411), (2.053, -0.7275, 0.02081), (2.077, -0.7324, 0.01412), (2.095, -0.736, -0.004178), (2.102, -0.7373, -0.02918), (2.095, -0.736, -0.05418), (2.077, -0.7324, -0.07248), (2.053, -0.7275, -0.07919), (2.028, -0.7226, -0.07249), (2.01, -0.719, -0.05419), (2.004, -0.7177, -0.02919), (2.043, -0.5333, -0.004193), (2.061, -0.5356, 0.01411), (2.086, -0.5387, 0.02081), (2.111, -0.5418, 0.01412), (2.129, -0.544, -0.004178), (2.136, -0.5449, -0.02918), (2.129, -0.544, -0.05418), (2.111, -0.5418, -0.07248), (2.086, -0.5387, -0.07919), (2.061, -0.5356, -0.07249), (2.043, -0.5333, -0.05419), (2.036, -0.5325, -0.02919), (2.055, -0.371, -0.004193), (2.073, -0.3705, 0.01411), (2.098, -0.3698, 0.02081), (2.123, -0.3691, 0.01412), (2.142, -0.3686, -0.004178), (2.148, -0.3685, -0.02918), (2.142, -0.3686, -0.05418), (2.123, -0.3691, -0.07248), (2.098, -0.3698, -0.07919), (2.073, -0.3705, -0.07249), (2.055, -0.371, -0.05419), (2.048, -0.3711, -0.02919), (2.039, -0.24, -0.004193), (2.056, -0.2345, 0.01411), (2.08, -0.227, 0.02081), (2.104, -0.2195, 0.01412), (2.121, -0.214, -0.004178), (2.128, -0.212, -0.02918), (2.121, -0.214, -0.05418), (2.104, -0.2195, -0.07248), (2.08, -0.227, -0.07919), (2.056, -0.2345, -0.07249), (2.039, -0.24, -0.05419), (2.032, -0.242, -0.02919), (1.99, -0.1453, -0.004193), (2.004, -0.1331, 0.01411), (2.022, -0.1165, 0.02081), (2.041, -0.09978, 0.01412), (2.054, -0.08757, -0.004178), (2.059, -0.0831, -0.02918), (2.054, -0.08757, -0.05418), (2.041, -0.09977, -0.07248), (2.022, -0.1165, -0.07919), (2.004, -0.1331, -0.07249), (1.99, -0.1453, -0.05419), (1.985, -0.1498, -0.02919), (1.896, -0.0832, -0.004191), (1.904, -0.06677, 0.01411), (1.915, -0.04433, 0.02081), (1.926, -0.0219, 0.01412), (1.934, -0.005473, -0.004181), (1.937, 0.0005389, -0.02918), (1.934, -0.005474, -0.05418), (1.926, -0.0219, -0.07248), (1.915, -0.04434, -0.07919), (1.904, -0.06677, -0.07249), (1.896, -0.0832, -0.05419), (1.893, -0.08921, -0.02919), (1.766, -0.04047, -0.004268), (1.771, -0.02289, 0.01403), (1.778, 0.001122, 0.02073), (1.785, 0.02513, 0.01403), (1.79, 0.0427, -0.004268), (1.792, 0.04913, -0.02927), (1.79, 0.04269, -0.05427), (1.785, 0.0251, -0.07257), (1.778, 0.001092, -0.07927), (1.771, -0.02292, -0.07257), (1.766, -0.04049, -0.05427), (1.764, -0.04691, -0.02927), (1.63, -0.006636, -0.004492), (1.634, 0.01128, 0.01381), (1.639, 0.03575, 0.0205), (1.644, 0.06022, 0.0138), (1.648, 0.07812, -0.004502), (1.65, 0.08466, -0.0295), (1.648, 0.07809, -0.0545), (1.645, 0.06017, -0.0728), (1.639, 0.0357, -0.0795), (1.634, 0.01124, -0.07279), (1.63, -0.006663, -0.05449), (1.629, -0.01321, -0.02949), (1.495, 0.01662, -0.004829), (1.497, 0.03477, 0.01347), (1.501, 0.05956, 0.02016), (1.504, 0.08433, 0.01345), (1.506, 0.1025, -0.004855), (1.507, 0.1091, -0.02986), (1.507, 0.1024, -0.05485), (1.504, 0.08427, -0.07315), (1.501, 0.05949, -0.07984), (1.498, 0.03471, -0.07314), (1.495, 0.01659, -0.05483), (1.494, 0.009963, -0.02983), (1.363, 0.02928, -0.005251), (1.364, 0.04756, 0.01304), (1.365, 0.07253, 0.01973), (1.367, 0.09749, 0.01301), (1.368, 0.1157, -0.005298), (1.368, 0.1224, -0.0303), (1.368, 0.1157, -0.0553), (1.367, 0.09742, -0.07359), (1.365, 0.07246, -0.08027), (1.364, 0.0475, -0.07356), (1.363, 0.02924, -0.05525), (1.363, 0.02257, -0.03025), (1.237, 0.03137, -0.005728), (1.236, 0.04967, 0.01256), (1.236, 0.07467, 0.01923), (1.235, 0.09966, 0.01251), (1.234, 0.1179, -0.005803), (1.234, 0.1246, -0.03081), (1.235, 0.1179, -0.0558), (1.235, 0.09959, -0.07409), (1.236, 0.0746, -0.08076), (1.237, 0.04961, -0.07404), (1.237, 0.03133, -0.05573), (1.237, 0.02465, -0.03072), (1.12, 0.02299, -0.006231), (1.118, 0.04116, 0.01205), (1.114, 0.06598, 0.01871), (1.111, 0.09078, 0.01198), (1.109, 0.1089, -0.00634), (1.108, 0.1156, -0.03135), (1.109, 0.1089, -0.05634), (1.112, 0.09072, -0.07462), (1.115, 0.06591, -0.08128), (1.118, 0.0411, -0.07455), (1.12, 0.02295, -0.05623), (1.121, 0.01632, -0.03122), (1.015, 0.004384, -0.006727), (1.011, 0.02217, 0.01154), (1.005, 0.04645, 0.01819), (0.9986, 0.07072, 0.01145), (0.9943, 0.08848, -0.006884), (0.9929, 0.09497, -0.0319), (0.9946, 0.08845, -0.05688), (0.999, 0.07067, -0.07515), (1.005, 0.04638, -0.0818), (1.011, 0.02211, -0.07506), (1.015, 0.004353, -0.05673), (1.017, -0.002136, -0.03171), (0.9253, -0.02394, -0.007186), (0.9182, -0.00702, 0.01107), (0.9086, 0.01608, 0.0177), (0.8991, 0.03917, 0.01094), (0.8922, 0.05607, -0.007407), (0.8897, 0.06224, -0.03242), (0.8924, 0.05604, -0.05741), (0.8996, 0.03913, -0.07566), (0.9092, 0.01603, -0.0823), (0.9187, -0.007062, -0.07553), (0.9256, -0.02396, -0.05719), (0.928, -0.03014, -0.03217), (0.8538, -0.06095, -0.007577), (0.8434, -0.04581, 0.01066), (0.8293, -0.02513, 0.01727), (0.8153, -0.004457, 0.01048), (0.8051, 0.01067, -0.007881), (0.8015, 0.01621, -0.0329), (0.8054, 0.01066, -0.05788), (0.8158, -0.004484, -0.07612), (0.8299, -0.02516, -0.08273), (0.8439, -0.04584, -0.07594), (0.8541, -0.06097, -0.05758), (0.8577, -0.0665, -0.03255), (0.8026, -0.1051, -0.007872), (0.7885, -0.09328, 0.01034), (0.7693, -0.07718, 0.01693), (0.7502, -0.06109, 0.01011), (0.7363, -0.0493, -0.008277), (0.7314, -0.04499, -0.03331), (0.7366, -0.04931, -0.05828), (0.7508, -0.0611, -0.07649), (0.7699, -0.07719, -0.08307), (0.789, -0.09329, -0.07626), (0.8029, -0.1051, -0.05787), (0.8079, -0.1094, -0.03284), (0.772, -0.1553, -0.008056), (0.7548, -0.1489, 0.01014), (0.7314, -0.1401, 0.0167), (0.708, -0.1313, 0.009856), (0.691, -0.1248, -0.008549), (0.6849, -0.1224, -0.03359), (0.6913, -0.1248, -0.05855), (0.7085, -0.1313, -0.07674), (0.732, -0.1401, -0.0833), (0.7553, -0.1489, -0.07646), (0.7723, -0.1553, -0.05806), (0.7784, -0.1577, -0.03302), (0.7616, -0.2138, -0.008122), (0.7431, -0.2138, 0.01007), (0.7181, -0.2138, 0.01661), (0.6931, -0.2138, 0.009764), (0.6749, -0.2138, -0.008648), (0.6684, -0.2138, -0.03369), (0.6753, -0.2138, -0.05865), (0.6937, -0.2138, -0.07684), (0.7187, -0.2138, -0.08338), (0.7437, -0.2138, -0.07653), (0.7619, -0.2138, -0.05812), (0.7684, -0.2138, -0.03308)], [], [(0, 12, 23, 11), (1, 13, 12, 0), (2, 14, 13, 1), (3, 15, 14, 2), (4, 16, 15, 3), (5, 17, 16, 4), (6, 18, 17, 5), (7, 19, 18, 6), (8, 20, 19, 7), (9, 21, 20, 8), (10, 22, 21, 9), (11, 23, 22, 10), (12, 24, 35, 23), (13, 25, 24, 12), (14, 26, 25, 13), (15, 27, 26, 14), (16, 28, 27, 15), (17, 29, 28, 16), (18, 30, 29, 17), (19, 31, 30, 18), (20, 32, 31, 19), (21, 33, 32, 20), (22, 34, 33, 21), (23, 35, 34, 22), (24, 36, 47, 35), (25, 37, 36, 24), (26, 38, 37, 25), (27, 39, 38, 26), (28, 40, 39, 27), (29, 41, 40, 28), (30, 42, 41, 29), (31, 43, 42, 30), (32, 44, 43, 31), (33, 45, 44, 32), (34, 46, 45, 33), (35, 47, 46, 34), (36, 48, 59, 47), (37, 49, 48, 36), (38, 50, 49, 37), (39, 51, 50, 38), (40, 52, 51, 39), (41, 53, 52, 40), (42, 54, 53, 41), (43, 55, 54, 42), (44, 56, 55, 43), (45, 57, 56, 44), (46, 58, 57, 45), (47, 59, 58, 46), (48, 60, 71, 59), (49, 61, 60, 48), (50, 62, 61, 49), (51, 63, 62, 50), (52, 64, 63, 51), (53, 65, 64, 52), (54, 66, 65, 53), (55, 67, 66, 54), (56, 68, 67, 55), (57, 69, 68, 56), (58, 70, 69, 57), (59, 71, 70, 58), (60, 72, 83, 71), (61, 73, 72, 60), (62, 74, 73, 61), (63, 75, 74, 62), (64, 76, 75, 63), (65, 77, 76, 64), (66, 78, 77, 65), (67, 79, 78, 66), (68, 80, 79, 67), (69, 81, 80, 68), (70, 82, 81, 69), (71, 83, 82, 70), (72, 84, 95, 83), (73, 85, 84, 72), (74, 86, 85, 73), (75, 87, 86, 74), (76, 88, 87, 75), (77, 89, 88, 76), (78, 90, 89, 77), (79, 91, 90, 78), (80, 92, 91, 79), (81, 93, 92, 80), (82, 94, 93, 81), (83, 95, 94, 82), (84, 96, 107, 95), (85, 97, 96, 84), (86, 98, 97, 85), (87, 99, 98, 86), (88, 100, 99, 87), (89, 101, 100, 88), (90, 102, 101, 89), (91, 103, 102, 90), (92, 104, 103, 91), (93, 105, 104, 92), (94, 106, 105, 93), (95, 107, 106, 94), (96, 108, 119, 107), (97, 109, 108, 96), (98, 110, 109, 97), (99, 111, 110, 98), (100, 112, 111, 99), (101, 113, 112, 100), (102, 114, 113, 101), (103, 115, 114, 102), (104, 116, 115, 103), (105, 117, 116, 104), (106, 118, 117, 105), (107, 119, 118, 106), (108, 120, 131, 119), (109, 121, 120, 108), (110, 122, 121, 109), (111, 123, 122, 110), (112, 124, 123, 111), (113, 125, 124, 112), (114, 126, 125, 113), (115, 127, 126, 114), (116, 128, 127, 115), (117, 129, 128, 116), (118, 130, 129, 117), (119, 131, 130, 118), (120, 132, 143, 131), (121, 133, 132, 120), (122, 134, 133, 121), (123, 135, 134, 122), (124, 136, 135, 123), (125, 137, 136, 124), (126, 138, 137, 125), (127, 139, 138, 126), (128, 140, 139, 127), (129, 141, 140, 128), (130, 142, 141, 129), (131, 143, 142, 130), (132, 144, 155, 143), (133, 145, 144, 132), (134, 146, 145, 133), (135, 147, 146, 134), (136, 148, 147, 135), (137, 149, 148, 136), (138, 150, 149, 137), (139, 151, 150, 138), (140, 152, 151, 139), (141, 153, 152, 140), (142, 154, 153, 141), (143, 155, 154, 142), (144, 156, 167, 155), (145, 157, 156, 144), (146, 158, 157, 145), (147, 159, 158, 146), (148, 160, 159, 147), (149, 161, 160, 148), (150, 162, 161, 149), (151, 163, 162, 150), (152, 164, 163, 151), (153, 165, 164, 152), (154, 166, 165, 153), (155, 167, 166, 154), (156, 168, 179, 167), (157, 169, 168, 156), (158, 170, 169, 157), (159, 171, 170, 158), (160, 172, 171, 159), (161, 173, 172, 160), (162, 174, 173, 161), (163, 175, 174, 162), (164, 176, 175, 163), (165, 177, 176, 164), (166, 178, 177, 165), (167, 179, 178, 166), (168, 180, 191, 179), (169, 181, 180, 168), (170, 182, 181, 169), (171, 183, 182, 170), (172, 184, 183, 171), (173, 185, 184, 172), (174, 186, 185, 173), (175, 187, 186, 174), (176, 188, 187, 175), (177, 189, 188, 176), (178, 190, 189, 177), (179, 191, 190, 178), (180, 192, 203, 191), (181, 193, 192, 180), (182, 194, 193, 181), (183, 195, 194, 182), (184, 196, 195, 183), (185, 197, 196, 184), (186, 198, 197, 185), (187, 199, 198, 186), (188, 200, 199, 187), (189, 201, 200, 188), (190, 202, 201, 189), (191, 203, 202, 190), (192, 204, 215, 203), (193, 205, 204, 192), (194, 206, 205, 193), (195, 207, 206, 194), (196, 208, 207, 195), (197, 209, 208, 196), (198, 210, 209, 197), (199, 211, 210, 198), (200, 212, 211, 199), (201, 213, 212, 200), (202, 214, 213, 201), (203, 215, 214, 202), (204, 216, 227, 215), (205, 217, 216, 204), (206, 218, 217, 205), (207, 219, 218, 206), (208, 220, 219, 207), (209, 221, 220, 208), (210, 222, 221, 209), (211, 223, 222, 210), (212, 224, 223, 211), (213, 225, 224, 212), (214, 226, 225, 213), (215, 227, 226, 214), (216, 228, 239, 227), (217, 229, 228, 216), (218, 230, 229, 217), (219, 231, 230, 218), (220, 232, 231, 219), (221, 233, 232, 220), (222, 234, 233, 221), (223, 235, 234, 222), (224, 236, 235, 223), (225, 237, 236, 224), (226, 238, 237, 225), (227, 239, 238, 226), (228, 240, 251, 239), (229, 241, 240, 228), (230, 242, 241, 229), (231, 243, 242, 230), (232, 244, 243, 231), (233, 245, 244, 232), (234, 246, 245, 233), (235, 247, 246, 234), (236, 248, 247, 235), (237, 249, 248, 236), (238, 250, 249, 237), (239, 251, 250, 238), (240, 252, 263, 251), (241, 253, 252, 240), (242, 254, 253, 241), (243, 255, 254, 242), (244, 256, 255, 243), (245, 257, 256, 244), (246, 258, 257, 245), (247, 259, 258, 246), (248, 260, 259, 247), (249, 261, 260, 248), (250, 262, 261, 249), (251, 263, 262, 250), (252, 264, 275, 263), (253, 265, 264, 252), (254, 266, 265, 253), (255, 267, 266, 254), (256, 268, 267, 255), (257, 269, 268, 256), (258, 270, 269, 257), (259, 271, 270, 258), (260, 272, 271, 259), (261, 273, 272, 260), (262, 274, 273, 261), (263, 275, 274, 262), (264, 276, 287, 275), (265, 277, 276, 264), (266, 278, 277, 265), (267, 279, 278, 266), (268, 280, 279, 267), (269, 281, 280, 268), (270, 282, 281, 269), (271, 283, 282, 270), (272, 284, 283, 271), (273, 285, 284, 272), (274, 286, 285, 273), (275, 287, 286, 274), (276, 288, 299, 287), (277, 289, 288, 276), (278, 290, 289, 277), (279, 291, 290, 278), (280, 292, 291, 279), (281, 293, 292, 280), (282, 294, 293, 281), (283, 295, 294, 282), (284, 296, 295, 283), (285, 297, 296, 284), (286, 298, 297, 285), (287, 299, 298, 286), (288, 300, 311, 299), (289, 301, 300, 288), (290, 302, 301, 289), (291, 303, 302, 290), (292, 304, 303, 291), (293, 305, 304, 292), (294, 306, 305, 293), (295, 307, 306, 294), (296, 308, 307, 295), (297, 309, 308, 296), (298, 310, 309, 297), (299, 311, 310, 298), (300, 312, 323, 311), (301, 313, 312, 300), (302, 314, 313, 301), (303, 315, 314, 302), (304, 316, 315, 303), (305, 317, 316, 304), (306, 318, 317, 305), (307, 319, 318, 306), (308, 320, 319, 307), (309, 321, 320, 308), (310, 322, 321, 309), (311, 323, 322, 310), (312, 324, 335, 323), (313, 325, 324, 312), (314, 326, 325, 313), (315, 327, 326, 314), (316, 328, 327, 315), (317, 329, 328, 316), (318, 330, 329, 317), (319, 331, 330, 318), (320, 332, 331, 319), (321, 333, 332, 320), (322, 334, 333, 321), (323, 335, 334, 322), (324, 336, 347, 335), (325, 337, 336, 324), (326, 338, 337, 325), (327, 339, 338, 326), (328, 340, 339, 327), (329, 341, 340, 328), (330, 342, 341, 329), (331, 343, 342, 330), (332, 344, 343, 331), (333, 345, 344, 332), (334, 346, 345, 333), (335, 347, 346, 334), (336, 348, 359, 347), (337, 349, 348, 336), (338, 350, 349, 337), (339, 351, 350, 338), (340, 352, 351, 339), (341, 353, 352, 340), (342, 354, 353, 341), (343, 355, 354, 342), (344, 356, 355, 343), (345, 357, 356, 344), (346, 358, 357, 345), (347, 359, 358, 346), (348, 360, 371, 359), (349, 361, 360, 348), (350, 362, 361, 349), (351, 363, 362, 350), (352, 364, 363, 351), (353, 365, 364, 352), (354, 366, 365, 353), (355, 367, 366, 354), (356, 368, 367, 355), (357, 369, 368, 356), (358, 370, 369, 357), (359, 371, 370, 358), (360, 372, 383, 371), (361, 373, 372, 360), (362, 374, 373, 361), (363, 375, 374, 362), (364, 376, 375, 363), (365, 377, 376, 364), (366, 378, 377, 365), (367, 379, 378, 366), (368, 380, 379, 367), (369, 381, 380, 368), (370, 382, 381, 369), (371, 383, 382, 370), (372, 384, 395, 383), (373, 385, 384, 372), (374, 386, 385, 373), (375, 387, 386, 374), (376, 388, 387, 375), (377, 389, 388, 376), (378, 390, 389, 377), (379, 391, 390, 378), (380, 392, 391, 379), (381, 393, 392, 380), (382, 394, 393, 381), (383, 395, 394, 382), (384, 396, 407, 395), (385, 397, 396, 384), (386, 398, 397, 385), (387, 399, 398, 386), (388, 400, 399, 387), (389, 401, 400, 388), (390, 402, 401, 389), (391, 403, 402, 390), (392, 404, 403, 391), (393, 405, 404, 392), (394, 406, 405, 393), (395, 407, 406, 394), (396, 408, 419, 407), (397, 409, 408, 396), (398, 410, 409, 397), (399, 411, 410, 398), (400, 412, 411, 399), (401, 413, 412, 400), (402, 414, 413, 401), (403, 415, 414, 402), (404, 416, 415, 403), (405, 417, 416, 404), (406, 418, 417, 405), (407, 419, 418, 406), (408, 420, 431, 419), (409, 421, 420, 408), (410, 422, 421, 409), (411, 423, 422, 410), (412, 424, 423, 411), (413, 425, 424, 412), (414, 426, 425, 413), (415, 427, 426, 414), (416, 428, 427, 415), (417, 429, 428, 416), (418, 430, 429, 417), (419, 431, 430, 418), (420, 432, 443, 431), (421, 433, 432, 420), (422, 434, 433, 421), (423, 435, 434, 422), (424, 436, 435, 423), (425, 437, 436, 424), (426, 438, 437, 425), (427, 439, 438, 426), (428, 440, 439, 427), (429, 441, 440, 428), (430, 442, 441, 429), (431, 443, 442, 430), (432, 444, 455, 443), (433, 445, 444, 432), (434, 446, 445, 433), (435, 447, 446, 434), (436, 448, 447, 435), (437, 449, 448, 436), (438, 450, 449, 437), (439, 451, 450, 438), (440, 452, 451, 439), (441, 453, 452, 440), (442, 454, 453, 441), (443, 455, 454, 442), (444, 456, 467, 455), (445, 457, 456, 444), (446, 458, 457, 445), (447, 459, 458, 446), (448, 460, 459, 447), (449, 461, 460, 448), (450, 462, 461, 449), (451, 463, 462, 450), (452, 464, 463, 451), (453, 465, 464, 452), (454, 466, 465, 453), (455, 467, 466, 454), (456, 468, 479, 467), (457, 469, 468, 456), (458, 470, 469, 457), (459, 471, 470, 458), (460, 472, 471, 459), (461, 473, 472, 460), (462, 474, 473, 461), (463, 475, 474, 462), (464, 476, 475, 463), (465, 477, 476, 464), (466, 478, 477, 465), (467, 479, 478, 466), (468, 480, 491, 479), (469, 481, 480, 468), (470, 482, 481, 469), (471, 483, 482, 470), (472, 484, 483, 471), (473, 485, 484, 472), (474, 486, 485, 473), (475, 487, 486, 474), (476, 488, 487, 475), (477, 489, 488, 476), (478, 490, 489, 477), (479, 491, 490, 478), (480, 492, 503, 491), (481, 493, 492, 480), (482, 494, 493, 481), (483, 495, 494, 482), (484, 496, 495, 483), (485, 497, 496, 484), (486, 498, 497, 485), (487, 499, 498, 486), (488, 500, 499, 487), (489, 501, 500, 488), (490, 502, 501, 489), (491, 503, 502, 490), (492, 504, 515, 503), (493, 505, 504, 492), (494, 506, 505, 493), (495, 507, 506, 494), (496, 508, 507, 495), (497, 509, 508, 496), (498, 510, 509, 497), (499, 511, 510, 498), (500, 512, 511, 499), (501, 513, 512, 500), (502, 514, 513, 501), (503, 515, 514, 502), (504, 516, 527, 515), (505, 517, 516, 504), (506, 518, 517, 505), (507, 519, 518, 506), (508, 520, 519, 507), (509, 521, 520, 508), (510, 522, 521, 509), (511, 523, 522, 510), (512, 524, 523, 511), (513, 525, 524, 512), (514, 526, 525, 513), (515, 527, 526, 514), (516, 528, 539, 527), (517, 529, 528, 516), (518, 530, 529, 517), (519, 531, 530, 518), (520, 532, 531, 519), (521, 533, 532, 520), (522, 534, 533, 521), (523, 535, 534, 522), (524, 536, 535, 523), (525, 537, 536, 524), (526, 538, 537, 525), (527, 539, 538, 526), (528, 540, 551, 539), (529, 541, 540, 528), (530, 542, 541, 529), (531, 543, 542, 530), (532, 544, 543, 531), (533, 545, 544, 532), (534, 546, 545, 533), (535, 547, 546, 534), (536, 548, 547, 535), (537, 549, 548, 536), (538, 550, 549, 537), (539, 551, 550, 538), (540, 552, 563, 551), (541, 553, 552, 540), (542, 554, 553, 541), (543, 555, 554, 542), (544, 556, 555, 543), (545, 557, 556, 544), (546, 558, 557, 545), (547, 559, 558, 546), (548, 560, 559, 547), (549, 561, 560, 548), (550, 562, 561, 549), (551, 563, 562, 550), (552, 564, 575, 563), (553, 565, 564, 552), (554, 566, 565, 553), (555, 567, 566, 554), (556, 568, 567, 555), (557, 569, 568, 556), (558, 570, 569, 557), (559, 571, 570, 558), (560, 572, 571, 559), (561, 573, 572, 560), (562, 574, 573, 561), (563, 575, 574, 562), (564, 576, 587, 575), (565, 577, 576, 564), (566, 578, 577, 565), (567, 579, 578, 566), (568, 580, 579, 567), (569, 581, 580, 568), (570, 582, 581, 569), (571, 583, 582, 570), (572, 584, 583, 571), (573, 585, 584, 572), (574, 586, 585, 573), (575, 587, 586, 574)])
me_beziercurve.polygons.foreach_set('use_smooth', [True] * 576)
_uv = me_beziercurve.uv_layers.new(name='UVMap')
_uv.uv.foreach_set('vector', [0.0, 1.0, 0.02083, 1.0, 0.02083, 0.9167, 0.0, 0.9167, 0.0, 0.08333, 0.02083, 0.08333, 0.02083, 0.0, 0.0, 0.0, 0.0, 0.1667, 0.02083, 0.1667, 0.02083, 0.08333, 0.0, 0.08333, 0.0, 0.25, 0.02083, 0.25, 0.02083, 0.1667, 0.0, 0.1667, 0.0, 0.3333, 0.02083, 0.3333, 0.02083, 0.25, 0.0, 0.25, 0.0, 0.4167, 0.02083, 0.4167, 0.02083, 0.3333, 0.0, 0.3333, 0.0, 0.5, 0.02083, 0.5, 0.02083, 0.4167, 0.0, 0.4167, 0.0, 0.5833, 0.02083, 0.5833, 0.02083, 0.5, 0.0, 0.5, 0.0, 0.6667, 0.02083, 0.6667, 0.02083, 0.5833, 0.0, 0.5833, 0.0, 0.75, 0.02083, 0.75, 0.02083, 0.6667, 0.0, 0.6667, 0.0, 0.8333, 0.02083, 0.8333, 0.02083, 0.75, 0.0, 0.75, 0.0, 0.9167, 0.02083, 0.9167, 0.02083, 0.8333, 0.0, 0.8333, 0.02083, 1.0, 0.04167, 1.0, 0.04167, 0.9167, 0.02083, 0.9167, 0.02083, 0.08333, 0.04167, 0.08333, 0.04167, 0.0, 0.02083, 0.0, 0.02083, 0.1667, 0.04167, 0.1667, 0.04167, 0.08333, 0.02083, 0.08333, 0.02083, 0.25, 0.04167, 0.25, 0.04167, 0.1667, 0.02083, 0.1667, 0.02083, 0.3333, 0.04167, 0.3333, 0.04167, 0.25, 0.02083, 0.25, 0.02083, 0.4167, 0.04167, 0.4167, 0.04167, 0.3333, 0.02083, 0.3333, 0.02083, 0.5, 0.04167, 0.5, 0.04167, 0.4167, 0.02083, 0.4167, 0.02083, 0.5833, 0.04167, 0.5833, 0.04167, 0.5, 0.02083, 0.5, 0.02083, 0.6667, 0.04167, 0.6667, 0.04167, 0.5833, 0.02083, 0.5833, 0.02083, 0.75, 0.04167, 0.75, 0.04167, 0.6667, 0.02083, 0.6667, 0.02083, 0.8333, 0.04167, 0.8333, 0.04167, 0.75, 0.02083, 0.75, 0.02083, 0.9167, 0.04167, 0.9167, 0.04167, 0.8333, 0.02083, 0.8333, 0.04167, 1.0, 0.0625, 1.0, 0.0625, 0.9167, 0.04167, 0.9167, 0.04167, 0.08333, 0.0625, 0.08333, 0.0625, 0.0, 0.04167, 0.0, 0.04167, 0.1667, 0.0625, 0.1667, 0.0625, 0.08333, 0.04167, 0.08333, 0.04167, 0.25, 0.0625, 0.25, 0.0625, 0.1667, 0.04167, 0.1667, 0.04167, 0.3333, 0.0625, 0.3333, 0.0625, 0.25, 0.04167, 0.25, 0.04167, 0.4167, 0.0625, 0.4167, 0.0625, 0.3333, 0.04167, 0.3333, 0.04167, 0.5, 0.0625, 0.5, 0.0625, 0.4167, 0.04167, 0.4167, 0.04167, 0.5833, 0.0625, 0.5833, 0.0625, 0.5, 0.04167, 0.5, 0.04167, 0.6667, 0.0625, 0.6667, 0.0625, 0.5833, 0.04167, 0.5833, 0.04167, 0.75, 0.0625, 0.75, 0.0625, 0.6667, 0.04167, 0.6667, 0.04167, 0.8333, 0.0625, 0.8333, 0.0625, 0.75, 0.04167, 0.75, 0.04167, 0.9167, 0.0625, 0.9167, 0.0625, 0.8333, 0.04167, 0.8333, 0.0625, 1.0, 0.08333, 1.0, 0.08333, 0.9167, 0.0625, 0.9167, 0.0625, 0.08333, 0.08333, 0.08333, 0.08333, 0.0, 0.0625, 0.0, 0.0625, 0.1667, 0.08333, 0.1667, 0.08333, 0.08333, 0.0625, 0.08333, 0.0625, 0.25, 0.08333, 0.25, 0.08333, 0.1667, 0.0625, 0.1667, 0.0625, 0.3333, 0.08333, 0.3333, 0.08333, 0.25, 0.0625, 0.25, 0.0625, 0.4167, 0.08333, 0.4167, 0.08333, 0.3333, 0.0625, 0.3333, 0.0625, 0.5, 0.08333, 0.5, 0.08333, 0.4167, 0.0625, 0.4167, 0.0625, 0.5833, 0.08333, 0.5833, 0.08333, 0.5, 0.0625, 0.5, 0.0625, 0.6667, 0.08333, 0.6667, 0.08333, 0.5833, 0.0625, 0.5833, 0.0625, 0.75, 0.08333, 0.75, 0.08333, 0.6667, 0.0625, 0.6667, 0.0625, 0.8333, 0.08333, 0.8333, 0.08333, 0.75, 0.0625, 0.75, 0.0625, 0.9167, 0.08333, 0.9167, 0.08333, 0.8333, 0.0625, 0.8333, 0.08333, 1.0, 0.1042, 1.0, 0.1042, 0.9167, 0.08333, 0.9167, 0.08333, 0.08333, 0.1042, 0.08333, 0.1042, 0.0, 0.08333, 0.0, 0.08333, 0.1667, 0.1042, 0.1667, 0.1042, 0.08333, 0.08333, 0.08333, 0.08333, 0.25, 0.1042, 0.25, 0.1042, 0.1667, 0.08333, 0.1667, 0.08333, 0.3333, 0.1042, 0.3333, 0.1042, 0.25, 0.08333, 0.25, 0.08333, 0.4167, 0.1042, 0.4167, 0.1042, 0.3333, 0.08333, 0.3333, 0.08333, 0.5, 0.1042, 0.5, 0.1042, 0.4167, 0.08333, 0.4167, 0.08333, 0.5833, 0.1042, 0.5833, 0.1042, 0.5, 0.08333, 0.5, 0.08333, 0.6667, 0.1042, 0.6667, 0.1042, 0.5833, 0.08333, 0.5833, 0.08333, 0.75, 0.1042, 0.75, 0.1042, 0.6667, 0.08333, 0.6667, 0.08333, 0.8333, 0.1042, 0.8333, 0.1042, 0.75, 0.08333, 0.75, 0.08333, 0.9167, 0.1042, 0.9167, 0.1042, 0.8333, 0.08333, 0.8333, 0.1042, 1.0, 0.125, 1.0, 0.125, 0.9167, 0.1042, 0.9167, 0.1042, 0.08333, 0.125, 0.08333, 0.125, 0.0, 0.1042, 0.0, 0.1042, 0.1667, 0.125, 0.1667, 0.125, 0.08333, 0.1042, 0.08333, 0.1042, 0.25, 0.125, 0.25, 0.125, 0.1667, 0.1042, 0.1667, 0.1042, 0.3333, 0.125, 0.3333, 0.125, 0.25, 0.1042, 0.25, 0.1042, 0.4167, 0.125, 0.4167, 0.125, 0.3333, 0.1042, 0.3333, 0.1042, 0.5, 0.125, 0.5, 0.125, 0.4167, 0.1042, 0.4167, 0.1042, 0.5833, 0.125, 0.5833, 0.125, 0.5, 0.1042, 0.5, 0.1042, 0.6667, 0.125, 0.6667, 0.125, 0.5833, 0.1042, 0.5833, 0.1042, 0.75, 0.125, 0.75, 0.125, 0.6667, 0.1042, 0.6667, 0.1042, 0.8333, 0.125, 0.8333, 0.125, 0.75, 0.1042, 0.75, 0.1042, 0.9167, 0.125, 0.9167, 0.125, 0.8333, 0.1042, 0.8333, 0.125, 1.0, 0.1458, 1.0, 0.1458, 0.9167, 0.125, 0.9167, 0.125, 0.08333, 0.1458, 0.08333, 0.1458, 0.0, 0.125, 0.0, 0.125, 0.1667, 0.1458, 0.1667, 0.1458, 0.08333, 0.125, 0.08333, 0.125, 0.25, 0.1458, 0.25, 0.1458, 0.1667, 0.125, 0.1667, 0.125, 0.3333, 0.1458, 0.3333, 0.1458, 0.25, 0.125, 0.25, 0.125, 0.4167, 0.1458, 0.4167, 0.1458, 0.3333, 0.125, 0.3333, 0.125, 0.5, 0.1458, 0.5, 0.1458, 0.4167, 0.125, 0.4167, 0.125, 0.5833, 0.1458, 0.5833, 0.1458, 0.5, 0.125, 0.5, 0.125, 0.6667, 0.1458, 0.6667, 0.1458, 0.5833, 0.125, 0.5833, 0.125, 0.75, 0.1458, 0.75, 0.1458, 0.6667, 0.125, 0.6667, 0.125, 0.8333, 0.1458, 0.8333, 0.1458, 0.75, 0.125, 0.75, 0.125, 0.9167, 0.1458, 0.9167, 0.1458, 0.8333, 0.125, 0.8333, 0.1458, 1.0, 0.1667, 1.0, 0.1667, 0.9167, 0.1458, 0.9167, 0.1458, 0.08333, 0.1667, 0.08333, 0.1667, 0.0, 0.1458, 0.0, 0.1458, 0.1667, 0.1667, 0.1667, 0.1667, 0.08333, 0.1458, 0.08333, 0.1458, 0.25, 0.1667, 0.25, 0.1667, 0.1667, 0.1458, 0.1667, 0.1458, 0.3333, 0.1667, 0.3333, 0.1667, 0.25, 0.1458, 0.25, 0.1458, 0.4167, 0.1667, 0.4167, 0.1667, 0.3333, 0.1458, 0.3333, 0.1458, 0.5, 0.1667, 0.5, 0.1667, 0.4167, 0.1458, 0.4167, 0.1458, 0.5833, 0.1667, 0.5833, 0.1667, 0.5, 0.1458, 0.5, 0.1458, 0.6667, 0.1667, 0.6667, 0.1667, 0.5833, 0.1458, 0.5833, 0.1458, 0.75, 0.1667, 0.75, 0.1667, 0.6667, 0.1458, 0.6667, 0.1458, 0.8333, 0.1667, 0.8333, 0.1667, 0.75, 0.1458, 0.75, 0.1458, 0.9167, 0.1667, 0.9167, 0.1667, 0.8333, 0.1458, 0.8333, 0.1667, 1.0, 0.1875, 1.0, 0.1875, 0.9167, 0.1667, 0.9167, 0.1667, 0.08333, 0.1875, 0.08333, 0.1875, 0.0, 0.1667, 0.0, 0.1667, 0.1667, 0.1875, 0.1667, 0.1875, 0.08333, 0.1667, 0.08333, 0.1667, 0.25, 0.1875, 0.25, 0.1875, 0.1667, 0.1667, 0.1667, 0.1667, 0.3333, 0.1875, 0.3333, 0.1875, 0.25, 0.1667, 0.25, 0.1667, 0.4167, 0.1875, 0.4167, 0.1875, 0.3333, 0.1667, 0.3333, 0.1667, 0.5, 0.1875, 0.5, 0.1875, 0.4167, 0.1667, 0.4167, 0.1667, 0.5833, 0.1875, 0.5833, 0.1875, 0.5, 0.1667, 0.5, 0.1667, 0.6667, 0.1875, 0.6667, 0.1875, 0.5833, 0.1667, 0.5833, 0.1667, 0.75, 0.1875, 0.75, 0.1875, 0.6667, 0.1667, 0.6667, 0.1667, 0.8333, 0.1875, 0.8333, 0.1875, 0.75, 0.1667, 0.75, 0.1667, 0.9167, 0.1875, 0.9167, 0.1875, 0.8333, 0.1667, 0.8333, 0.1875, 1.0, 0.2083, 1.0, 0.2083, 0.9167, 0.1875, 0.9167, 0.1875, 0.08333, 0.2083, 0.08333, 0.2083, 0.0, 0.1875, 0.0, 0.1875, 0.1667, 0.2083, 0.1667, 0.2083, 0.08333, 0.1875, 0.08333, 0.1875, 0.25, 0.2083, 0.25, 0.2083, 0.1667, 0.1875, 0.1667, 0.1875, 0.3333, 0.2083, 0.3333, 0.2083, 0.25, 0.1875, 0.25, 0.1875, 0.4167, 0.2083, 0.4167, 0.2083, 0.3333, 0.1875, 0.3333, 0.1875, 0.5, 0.2083, 0.5, 0.2083, 0.4167, 0.1875, 0.4167, 0.1875, 0.5833, 0.2083, 0.5833, 0.2083, 0.5, 0.1875, 0.5, 0.1875, 0.6667, 0.2083, 0.6667, 0.2083, 0.5833, 0.1875, 0.5833, 0.1875, 0.75, 0.2083, 0.75, 0.2083, 0.6667, 0.1875, 0.6667, 0.1875, 0.8333, 0.2083, 0.8333, 0.2083, 0.75, 0.1875, 0.75, 0.1875, 0.9167, 0.2083, 0.9167, 0.2083, 0.8333, 0.1875, 0.8333, 0.2083, 1.0, 0.2292, 1.0, 0.2292, 0.9167, 0.2083, 0.9167, 0.2083, 0.08333, 0.2292, 0.08333, 0.2292, 0.0, 0.2083, 0.0, 0.2083, 0.1667, 0.2292, 0.1667, 0.2292, 0.08333, 0.2083, 0.08333, 0.2083, 0.25, 0.2292, 0.25, 0.2292, 0.1667, 0.2083, 0.1667, 0.2083, 0.3333, 0.2292, 0.3333, 0.2292, 0.25, 0.2083, 0.25, 0.2083, 0.4167, 0.2292, 0.4167, 0.2292, 0.3333, 0.2083, 0.3333, 0.2083, 0.5, 0.2292, 0.5, 0.2292, 0.4167, 0.2083, 0.4167, 0.2083, 0.5833, 0.2292, 0.5833, 0.2292, 0.5, 0.2083, 0.5, 0.2083, 0.6667, 0.2292, 0.6667, 0.2292, 0.5833, 0.2083, 0.5833, 0.2083, 0.75, 0.2292, 0.75, 0.2292, 0.6667, 0.2083, 0.6667, 0.2083, 0.8333, 0.2292, 0.8333, 0.2292, 0.75, 0.2083, 0.75, 0.2083, 0.9167, 0.2292, 0.9167, 0.2292, 0.8333, 0.2083, 0.8333, 0.2292, 1.0, 0.25, 1.0, 0.25, 0.9167, 0.2292, 0.9167, 0.2292, 0.08333, 0.25, 0.08333, 0.25, 0.0, 0.2292, 0.0, 0.2292, 0.1667, 0.25, 0.1667, 0.25, 0.08333, 0.2292, 0.08333, 0.2292, 0.25, 0.25, 0.25, 0.25, 0.1667, 0.2292, 0.1667, 0.2292, 0.3333, 0.25, 0.3333, 0.25, 0.25, 0.2292, 0.25, 0.2292, 0.4167, 0.25, 0.4167, 0.25, 0.3333, 0.2292, 0.3333, 0.2292, 0.5, 0.25, 0.5, 0.25, 0.4167, 0.2292, 0.4167, 0.2292, 0.5833, 0.25, 0.5833, 0.25, 0.5, 0.2292, 0.5, 0.2292, 0.6667, 0.25, 0.6667, 0.25, 0.5833, 0.2292, 0.5833, 0.2292, 0.75, 0.25, 0.75, 0.25, 0.6667, 0.2292, 0.6667, 0.2292, 0.8333, 0.25, 0.8333, 0.25, 0.75, 0.2292, 0.75, 0.2292, 0.9167, 0.25, 0.9167, 0.25, 0.8333, 0.2292, 0.8333, 0.25, 1.0, 0.2708, 1.0, 0.2708, 0.9167, 0.25, 0.9167, 0.25, 0.08333, 0.2708, 0.08333, 0.2708, 0.0, 0.25, 0.0, 0.25, 0.1667, 0.2708, 0.1667, 0.2708, 0.08333, 0.25, 0.08333, 0.25, 0.25, 0.2708, 0.25, 0.2708, 0.1667, 0.25, 0.1667, 0.25, 0.3333, 0.2708, 0.3333, 0.2708, 0.25, 0.25, 0.25, 0.25, 0.4167, 0.2708, 0.4167, 0.2708, 0.3333, 0.25, 0.3333, 0.25, 0.5, 0.2708, 0.5, 0.2708, 0.4167, 0.25, 0.4167, 0.25, 0.5833, 0.2708, 0.5833, 0.2708, 0.5, 0.25, 0.5, 0.25, 0.6667, 0.2708, 0.6667, 0.2708, 0.5833, 0.25, 0.5833, 0.25, 0.75, 0.2708, 0.75, 0.2708, 0.6667, 0.25, 0.6667, 0.25, 0.8333, 0.2708, 0.8333, 0.2708, 0.75, 0.25, 0.75, 0.25, 0.9167, 0.2708, 0.9167, 0.2708, 0.8333, 0.25, 0.8333, 0.2708, 1.0, 0.2917, 1.0, 0.2917, 0.9167, 0.2708, 0.9167, 0.2708, 0.08333, 0.2917, 0.08333, 0.2917, 0.0, 0.2708, 0.0, 0.2708, 0.1667, 0.2917, 0.1667, 0.2917, 0.08333, 0.2708, 0.08333, 0.2708, 0.25, 0.2917, 0.25, 0.2917, 0.1667, 0.2708, 0.1667, 0.2708, 0.3333, 0.2917, 0.3333, 0.2917, 0.25, 0.2708, 0.25, 0.2708, 0.4167, 0.2917, 0.4167, 0.2917, 0.3333, 0.2708, 0.3333, 0.2708, 0.5, 0.2917, 0.5, 0.2917, 0.4167, 0.2708, 0.4167, 0.2708, 0.5833, 0.2917, 0.5833, 0.2917, 0.5, 0.2708, 0.5, 0.2708, 0.6667, 0.2917, 0.6667, 0.2917, 0.5833, 0.2708, 0.5833, 0.2708, 0.75, 0.2917, 0.75, 0.2917, 0.6667, 0.2708, 0.6667, 0.2708, 0.8333, 0.2917, 0.8333, 0.2917, 0.75, 0.2708, 0.75, 0.2708, 0.9167, 0.2917, 0.9167, 0.2917, 0.8333, 0.2708, 0.8333, 0.2917, 1.0, 0.3125, 1.0, 0.3125, 0.9167, 0.2917, 0.9167, 0.2917, 0.08333, 0.3125, 0.08333, 0.3125, 0.0, 0.2917, 0.0, 0.2917, 0.1667, 0.3125, 0.1667, 0.3125, 0.08333, 0.2917, 0.08333, 0.2917, 0.25, 0.3125, 0.25, 0.3125, 0.1667, 0.2917, 0.1667, 0.2917, 0.3333, 0.3125, 0.3333, 0.3125, 0.25, 0.2917, 0.25, 0.2917, 0.4167, 0.3125, 0.4167, 0.3125, 0.3333, 0.2917, 0.3333, 0.2917, 0.5, 0.3125, 0.5, 0.3125, 0.4167, 0.2917, 0.4167, 0.2917, 0.5833, 0.3125, 0.5833, 0.3125, 0.5, 0.2917, 0.5, 0.2917, 0.6667, 0.3125, 0.6667, 0.3125, 0.5833, 0.2917, 0.5833, 0.2917, 0.75, 0.3125, 0.75, 0.3125, 0.6667, 0.2917, 0.6667, 0.2917, 0.8333, 0.3125, 0.8333, 0.3125, 0.75, 0.2917, 0.75, 0.2917, 0.9167, 0.3125, 0.9167, 0.3125, 0.8333, 0.2917, 0.8333, 0.3125, 1.0, 0.3333, 1.0, 0.3333, 0.9167, 0.3125, 0.9167, 0.3125, 0.08333, 0.3333, 0.08333, 0.3333, 0.0, 0.3125, 0.0, 0.3125, 0.1667, 0.3333, 0.1667, 0.3333, 0.08333, 0.3125, 0.08333, 0.3125, 0.25, 0.3333, 0.25, 0.3333, 0.1667, 0.3125, 0.1667, 0.3125, 0.3333, 0.3333, 0.3333, 0.3333, 0.25, 0.3125, 0.25, 0.3125, 0.4167, 0.3333, 0.4167, 0.3333, 0.3333, 0.3125, 0.3333, 0.3125, 0.5, 0.3333, 0.5, 0.3333, 0.4167, 0.3125, 0.4167, 0.3125, 0.5833, 0.3333, 0.5833, 0.3333, 0.5, 0.3125, 0.5, 0.3125, 0.6667, 0.3333, 0.6667, 0.3333, 0.5833, 0.3125, 0.5833, 0.3125, 0.75, 0.3333, 0.75, 0.3333, 0.6667, 0.3125, 0.6667, 0.3125, 0.8333, 0.3333, 0.8333, 0.3333, 0.75, 0.3125, 0.75, 0.3125, 0.9167, 0.3333, 0.9167, 0.3333, 0.8333, 0.3125, 0.8333, 0.3333, 1.0, 0.3542, 1.0, 0.3542, 0.9167, 0.3333, 0.9167, 0.3333, 0.08333, 0.3542, 0.08333, 0.3542, 0.0, 0.3333, 0.0, 0.3333, 0.1667, 0.3542, 0.1667, 0.3542, 0.08333, 0.3333, 0.08333, 0.3333, 0.25, 0.3542, 0.25, 0.3542, 0.1667, 0.3333, 0.1667, 0.3333, 0.3333, 0.3542, 0.3333, 0.3542, 0.25, 0.3333, 0.25, 0.3333, 0.4167, 0.3542, 0.4167, 0.3542, 0.3333, 0.3333, 0.3333, 0.3333, 0.5, 0.3542, 0.5, 0.3542, 0.4167, 0.3333, 0.4167, 0.3333, 0.5833, 0.3542, 0.5833, 0.3542, 0.5, 0.3333, 0.5, 0.3333, 0.6667, 0.3542, 0.6667, 0.3542, 0.5833, 0.3333, 0.5833, 0.3333, 0.75, 0.3542, 0.75, 0.3542, 0.6667, 0.3333, 0.6667, 0.3333, 0.8333, 0.3542, 0.8333, 0.3542, 0.75, 0.3333, 0.75, 0.3333, 0.9167, 0.3542, 0.9167, 0.3542, 0.8333, 0.3333, 0.8333, 0.3542, 1.0, 0.375, 1.0, 0.375, 0.9167, 0.3542, 0.9167, 0.3542, 0.08333, 0.375, 0.08333, 0.375, 0.0, 0.3542, 0.0, 0.3542, 0.1667, 0.375, 0.1667, 0.375, 0.08333, 0.3542, 0.08333, 0.3542, 0.25, 0.375, 0.25, 0.375, 0.1667, 0.3542, 0.1667, 0.3542, 0.3333, 0.375, 0.3333, 0.375, 0.25, 0.3542, 0.25, 0.3542, 0.4167, 0.375, 0.4167, 0.375, 0.3333, 0.3542, 0.3333, 0.3542, 0.5, 0.375, 0.5, 0.375, 0.4167, 0.3542, 0.4167, 0.3542, 0.5833, 0.375, 0.5833, 0.375, 0.5, 0.3542, 0.5, 0.3542, 0.6667, 0.375, 0.6667, 0.375, 0.5833, 0.3542, 0.5833, 0.3542, 0.75, 0.375, 0.75, 0.375, 0.6667, 0.3542, 0.6667, 0.3542, 0.8333, 0.375, 0.8333, 0.375, 0.75, 0.3542, 0.75, 0.3542, 0.9167, 0.375, 0.9167, 0.375, 0.8333, 0.3542, 0.8333, 0.375, 1.0, 0.3958, 1.0, 0.3958, 0.9167, 0.375, 0.9167, 0.375, 0.08333, 0.3958, 0.08333, 0.3958, 0.0, 0.375, 0.0, 0.375, 0.1667, 0.3958, 0.1667, 0.3958, 0.08333, 0.375, 0.08333, 0.375, 0.25, 0.3958, 0.25, 0.3958, 0.1667, 0.375, 0.1667, 0.375, 0.3333, 0.3958, 0.3333, 0.3958, 0.25, 0.375, 0.25, 0.375, 0.4167, 0.3958, 0.4167, 0.3958, 0.3333, 0.375, 0.3333, 0.375, 0.5, 0.3958, 0.5, 0.3958, 0.4167, 0.375, 0.4167, 0.375, 0.5833, 0.3958, 0.5833, 0.3958, 0.5, 0.375, 0.5, 0.375, 0.6667, 0.3958, 0.6667, 0.3958, 0.5833, 0.375, 0.5833, 0.375, 0.75, 0.3958, 0.75, 0.3958, 0.6667, 0.375, 0.6667, 0.375, 0.8333, 0.3958, 0.8333, 0.3958, 0.75, 0.375, 0.75, 0.375, 0.9167, 0.3958, 0.9167, 0.3958, 0.8333, 0.375, 0.8333, 0.3958, 1.0, 0.4167, 1.0, 0.4167, 0.9167, 0.3958, 0.9167, 0.3958, 0.08333, 0.4167, 0.08333, 0.4167, 0.0, 0.3958, 0.0, 0.3958, 0.1667, 0.4167, 0.1667, 0.4167, 0.08333, 0.3958, 0.08333, 0.3958, 0.25, 0.4167, 0.25, 0.4167, 0.1667, 0.3958, 0.1667, 0.3958, 0.3333, 0.4167, 0.3333, 0.4167, 0.25, 0.3958, 0.25, 0.3958, 0.4167, 0.4167, 0.4167, 0.4167, 0.3333, 0.3958, 0.3333, 0.3958, 0.5, 0.4167, 0.5, 0.4167, 0.4167, 0.3958, 0.4167, 0.3958, 0.5833, 0.4167, 0.5833, 0.4167, 0.5, 0.3958, 0.5, 0.3958, 0.6667, 0.4167, 0.6667, 0.4167, 0.5833, 0.3958, 0.5833, 0.3958, 0.75, 0.4167, 0.75, 0.4167, 0.6667, 0.3958, 0.6667, 0.3958, 0.8333, 0.4167, 0.8333, 0.4167, 0.75, 0.3958, 0.75, 0.3958, 0.9167, 0.4167, 0.9167, 0.4167, 0.8333, 0.3958, 0.8333, 0.4167, 1.0, 0.4375, 1.0, 0.4375, 0.9167, 0.4167, 0.9167, 0.4167, 0.08333, 0.4375, 0.08333, 0.4375, 0.0, 0.4167, 0.0, 0.4167, 0.1667, 0.4375, 0.1667, 0.4375, 0.08333, 0.4167, 0.08333, 0.4167, 0.25, 0.4375, 0.25, 0.4375, 0.1667, 0.4167, 0.1667, 0.4167, 0.3333, 0.4375, 0.3333, 0.4375, 0.25, 0.4167, 0.25, 0.4167, 0.4167, 0.4375, 0.4167, 0.4375, 0.3333, 0.4167, 0.3333, 0.4167, 0.5, 0.4375, 0.5, 0.4375, 0.4167, 0.4167, 0.4167, 0.4167, 0.5833, 0.4375, 0.5833, 0.4375, 0.5, 0.4167, 0.5, 0.4167, 0.6667, 0.4375, 0.6667, 0.4375, 0.5833, 0.4167, 0.5833, 0.4167, 0.75, 0.4375, 0.75, 0.4375, 0.6667, 0.4167, 0.6667, 0.4167, 0.8333, 0.4375, 0.8333, 0.4375, 0.75, 0.4167, 0.75, 0.4167, 0.9167, 0.4375, 0.9167, 0.4375, 0.8333, 0.4167, 0.8333, 0.4375, 1.0, 0.4583, 1.0, 0.4583, 0.9167, 0.4375, 0.9167, 0.4375, 0.08333, 0.4583, 0.08333, 0.4583, 0.0, 0.4375, 0.0, 0.4375, 0.1667, 0.4583, 0.1667, 0.4583, 0.08333, 0.4375, 0.08333, 0.4375, 0.25, 0.4583, 0.25, 0.4583, 0.1667, 0.4375, 0.1667, 0.4375, 0.3333, 0.4583, 0.3333, 0.4583, 0.25, 0.4375, 0.25, 0.4375, 0.4167, 0.4583, 0.4167, 0.4583, 0.3333, 0.4375, 0.3333, 0.4375, 0.5, 0.4583, 0.5, 0.4583, 0.4167, 0.4375, 0.4167, 0.4375, 0.5833, 0.4583, 0.5833, 0.4583, 0.5, 0.4375, 0.5, 0.4375, 0.6667, 0.4583, 0.6667, 0.4583, 0.5833, 0.4375, 0.5833, 0.4375, 0.75, 0.4583, 0.75, 0.4583, 0.6667, 0.4375, 0.6667, 0.4375, 0.8333, 0.4583, 0.8333, 0.4583, 0.75, 0.4375, 0.75, 0.4375, 0.9167, 0.4583, 0.9167, 0.4583, 0.8333, 0.4375, 0.8333, 0.4583, 1.0, 0.4792, 1.0, 0.4792, 0.9167, 0.4583, 0.9167, 0.4583, 0.08333, 0.4792, 0.08333, 0.4792, 0.0, 0.4583, 0.0, 0.4583, 0.1667, 0.4792, 0.1667, 0.4792, 0.08333, 0.4583, 0.08333, 0.4583, 0.25, 0.4792, 0.25, 0.4792, 0.1667, 0.4583, 0.1667, 0.4583, 0.3333, 0.4792, 0.3333, 0.4792, 0.25, 0.4583, 0.25, 0.4583, 0.4167, 0.4792, 0.4167, 0.4792, 0.3333, 0.4583, 0.3333, 0.4583, 0.5, 0.4792, 0.5, 0.4792, 0.4167, 0.4583, 0.4167, 0.4583, 0.5833, 0.4792, 0.5833, 0.4792, 0.5, 0.4583, 0.5, 0.4583, 0.6667, 0.4792, 0.6667, 0.4792, 0.5833, 0.4583, 0.5833, 0.4583, 0.75, 0.4792, 0.75, 0.4792, 0.6667, 0.4583, 0.6667, 0.4583, 0.8333, 0.4792, 0.8333, 0.4792, 0.75, 0.4583, 0.75, 0.4583, 0.9167, 0.4792, 0.9167, 0.4792, 0.8333, 0.4583, 0.8333, 0.4792, 1.0, 0.5, 1.0, 0.5, 0.9167, 0.4792, 0.9167, 0.4792, 0.08333, 0.5, 0.08333, 0.5, 0.0, 0.4792, 0.0, 0.4792, 0.1667, 0.5, 0.1667, 0.5, 0.08333, 0.4792, 0.08333, 0.4792, 0.25, 0.5, 0.25, 0.5, 0.1667, 0.4792, 0.1667, 0.4792, 0.3333, 0.5, 0.3333, 0.5, 0.25, 0.4792, 0.25, 0.4792, 0.4167, 0.5, 0.4167, 0.5, 0.3333, 0.4792, 0.3333, 0.4792, 0.5, 0.5, 0.5, 0.5, 0.4167, 0.4792, 0.4167, 0.4792, 0.5833, 0.5, 0.5833, 0.5, 0.5, 0.4792, 0.5, 0.4792, 0.6667, 0.5, 0.6667, 0.5, 0.5833, 0.4792, 0.5833, 0.4792, 0.75, 0.5, 0.75, 0.5, 0.6667, 0.4792, 0.6667, 0.4792, 0.8333, 0.5, 0.8333, 0.5, 0.75, 0.4792, 0.75, 0.4792, 0.9167, 0.5, 0.9167, 0.5, 0.8333, 0.4792, 0.8333, 0.5, 1.0, 0.5208, 1.0, 0.5208, 0.9167, 0.5, 0.9167, 0.5, 0.08333, 0.5208, 0.08333, 0.5208, 0.0, 0.5, 0.0, 0.5, 0.1667, 0.5208, 0.1667, 0.5208, 0.08333, 0.5, 0.08333, 0.5, 0.25, 0.5208, 0.25, 0.5208, 0.1667, 0.5, 0.1667, 0.5, 0.3333, 0.5208, 0.3333, 0.5208, 0.25, 0.5, 0.25, 0.5, 0.4167, 0.5208, 0.4167, 0.5208, 0.3333, 0.5, 0.3333, 0.5, 0.5, 0.5208, 0.5, 0.5208, 0.4167, 0.5, 0.4167, 0.5, 0.5833, 0.5208, 0.5833, 0.5208, 0.5, 0.5, 0.5, 0.5, 0.6667, 0.5208, 0.6667, 0.5208, 0.5833, 0.5, 0.5833, 0.5, 0.75, 0.5208, 0.75, 0.5208, 0.6667, 0.5, 0.6667, 0.5, 0.8333, 0.5208, 0.8333, 0.5208, 0.75, 0.5, 0.75, 0.5, 0.9167, 0.5208, 0.9167, 0.5208, 0.8333, 0.5, 0.8333, 0.5208, 1.0, 0.5417, 1.0, 0.5417, 0.9167, 0.5208, 0.9167, 0.5208, 0.08333, 0.5417, 0.08333, 0.5417, 0.0, 0.5208, 0.0, 0.5208, 0.1667, 0.5417, 0.1667, 0.5417, 0.08333, 0.5208, 0.08333, 0.5208, 0.25, 0.5417, 0.25, 0.5417, 0.1667, 0.5208, 0.1667, 0.5208, 0.3333, 0.5417, 0.3333, 0.5417, 0.25, 0.5208, 0.25, 0.5208, 0.4167, 0.5417, 0.4167, 0.5417, 0.3333, 0.5208, 0.3333, 0.5208, 0.5, 0.5417, 0.5, 0.5417, 0.4167, 0.5208, 0.4167, 0.5208, 0.5833, 0.5417, 0.5833, 0.5417, 0.5, 0.5208, 0.5, 0.5208, 0.6667, 0.5417, 0.6667, 0.5417, 0.5833, 0.5208, 0.5833, 0.5208, 0.75, 0.5417, 0.75, 0.5417, 0.6667, 0.5208, 0.6667, 0.5208, 0.8333, 0.5417, 0.8333, 0.5417, 0.75, 0.5208, 0.75, 0.5208, 0.9167, 0.5417, 0.9167, 0.5417, 0.8333, 0.5208, 0.8333, 0.5417, 1.0, 0.5625, 1.0, 0.5625, 0.9167, 0.5417, 0.9167, 0.5417, 0.08333, 0.5625, 0.08333, 0.5625, 0.0, 0.5417, 0.0, 0.5417, 0.1667, 0.5625, 0.1667, 0.5625, 0.08333, 0.5417, 0.08333, 0.5417, 0.25, 0.5625, 0.25, 0.5625, 0.1667, 0.5417, 0.1667, 0.5417, 0.3333, 0.5625, 0.3333, 0.5625, 0.25, 0.5417, 0.25, 0.5417, 0.4167, 0.5625, 0.4167, 0.5625, 0.3333, 0.5417, 0.3333, 0.5417, 0.5, 0.5625, 0.5, 0.5625, 0.4167, 0.5417, 0.4167, 0.5417, 0.5833, 0.5625, 0.5833, 0.5625, 0.5, 0.5417, 0.5, 0.5417, 0.6667, 0.5625, 0.6667, 0.5625, 0.5833, 0.5417, 0.5833, 0.5417, 0.75, 0.5625, 0.75, 0.5625, 0.6667, 0.5417, 0.6667, 0.5417, 0.8333, 0.5625, 0.8333, 0.5625, 0.75, 0.5417, 0.75, 0.5417, 0.9167, 0.5625, 0.9167, 0.5625, 0.8333, 0.5417, 0.8333, 0.5625, 1.0, 0.5833, 1.0, 0.5833, 0.9167, 0.5625, 0.9167, 0.5625, 0.08333, 0.5833, 0.08333, 0.5833, 0.0, 0.5625, 0.0, 0.5625, 0.1667, 0.5833, 0.1667, 0.5833, 0.08333, 0.5625, 0.08333, 0.5625, 0.25, 0.5833, 0.25, 0.5833, 0.1667, 0.5625, 0.1667, 0.5625, 0.3333, 0.5833, 0.3333, 0.5833, 0.25, 0.5625, 0.25, 0.5625, 0.4167, 0.5833, 0.4167, 0.5833, 0.3333, 0.5625, 0.3333, 0.5625, 0.5, 0.5833, 0.5, 0.5833, 0.4167, 0.5625, 0.4167, 0.5625, 0.5833, 0.5833, 0.5833, 0.5833, 0.5, 0.5625, 0.5, 0.5625, 0.6667, 0.5833, 0.6667, 0.5833, 0.5833, 0.5625, 0.5833, 0.5625, 0.75, 0.5833, 0.75, 0.5833, 0.6667, 0.5625, 0.6667, 0.5625, 0.8333, 0.5833, 0.8333, 0.5833, 0.75, 0.5625, 0.75, 0.5625, 0.9167, 0.5833, 0.9167, 0.5833, 0.8333, 0.5625, 0.8333, 0.5833, 1.0, 0.6042, 1.0, 0.6042, 0.9167, 0.5833, 0.9167, 0.5833, 0.08333, 0.6042, 0.08333, 0.6042, 0.0, 0.5833, 0.0, 0.5833, 0.1667, 0.6042, 0.1667, 0.6042, 0.08333, 0.5833, 0.08333, 0.5833, 0.25, 0.6042, 0.25, 0.6042, 0.1667, 0.5833, 0.1667, 0.5833, 0.3333, 0.6042, 0.3333, 0.6042, 0.25, 0.5833, 0.25, 0.5833, 0.4167, 0.6042, 0.4167, 0.6042, 0.3333, 0.5833, 0.3333, 0.5833, 0.5, 0.6042, 0.5, 0.6042, 0.4167, 0.5833, 0.4167, 0.5833, 0.5833, 0.6042, 0.5833, 0.6042, 0.5, 0.5833, 0.5, 0.5833, 0.6667, 0.6042, 0.6667, 0.6042, 0.5833, 0.5833, 0.5833, 0.5833, 0.75, 0.6042, 0.75, 0.6042, 0.6667, 0.5833, 0.6667, 0.5833, 0.8333, 0.6042, 0.8333, 0.6042, 0.75, 0.5833, 0.75, 0.5833, 0.9167, 0.6042, 0.9167, 0.6042, 0.8333, 0.5833, 0.8333, 0.6042, 1.0, 0.625, 1.0, 0.625, 0.9167, 0.6042, 0.9167, 0.6042, 0.08333, 0.625, 0.08333, 0.625, 0.0, 0.6042, 0.0, 0.6042, 0.1667, 0.625, 0.1667, 0.625, 0.08333, 0.6042, 0.08333, 0.6042, 0.25, 0.625, 0.25, 0.625, 0.1667, 0.6042, 0.1667, 0.6042, 0.3333, 0.625, 0.3333, 0.625, 0.25, 0.6042, 0.25, 0.6042, 0.4167, 0.625, 0.4167, 0.625, 0.3333, 0.6042, 0.3333, 0.6042, 0.5, 0.625, 0.5, 0.625, 0.4167, 0.6042, 0.4167, 0.6042, 0.5833, 0.625, 0.5833, 0.625, 0.5, 0.6042, 0.5, 0.6042, 0.6667, 0.625, 0.6667, 0.625, 0.5833, 0.6042, 0.5833, 0.6042, 0.75, 0.625, 0.75, 0.625, 0.6667, 0.6042, 0.6667, 0.6042, 0.8333, 0.625, 0.8333, 0.625, 0.75, 0.6042, 0.75, 0.6042, 0.9167, 0.625, 0.9167, 0.625, 0.8333, 0.6042, 0.8333, 0.625, 1.0, 0.6458, 1.0, 0.6458, 0.9167, 0.625, 0.9167, 0.625, 0.08333, 0.6458, 0.08333, 0.6458, 0.0, 0.625, 0.0, 0.625, 0.1667, 0.6458, 0.1667, 0.6458, 0.08333, 0.625, 0.08333, 0.625, 0.25, 0.6458, 0.25, 0.6458, 0.1667, 0.625, 0.1667, 0.625, 0.3333, 0.6458, 0.3333, 0.6458, 0.25, 0.625, 0.25, 0.625, 0.4167, 0.6458, 0.4167, 0.6458, 0.3333, 0.625, 0.3333, 0.625, 0.5, 0.6458, 0.5, 0.6458, 0.4167, 0.625, 0.4167, 0.625, 0.5833, 0.6458, 0.5833, 0.6458, 0.5, 0.625, 0.5, 0.625, 0.6667, 0.6458, 0.6667, 0.6458, 0.5833, 0.625, 0.5833, 0.625, 0.75, 0.6458, 0.75, 0.6458, 0.6667, 0.625, 0.6667, 0.625, 0.8333, 0.6458, 0.8333, 0.6458, 0.75, 0.625, 0.75, 0.625, 0.9167, 0.6458, 0.9167, 0.6458, 0.8333, 0.625, 0.8333, 0.6458, 1.0, 0.6667, 1.0, 0.6667, 0.9167, 0.6458, 0.9167, 0.6458, 0.08333, 0.6667, 0.08333, 0.6667, 0.0, 0.6458, 0.0, 0.6458, 0.1667, 0.6667, 0.1667, 0.6667, 0.08333, 0.6458, 0.08333, 0.6458, 0.25, 0.6667, 0.25, 0.6667, 0.1667, 0.6458, 0.1667, 0.6458, 0.3333, 0.6667, 0.3333, 0.6667, 0.25, 0.6458, 0.25, 0.6458, 0.4167, 0.6667, 0.4167, 0.6667, 0.3333, 0.6458, 0.3333, 0.6458, 0.5, 0.6667, 0.5, 0.6667, 0.4167, 0.6458, 0.4167, 0.6458, 0.5833, 0.6667, 0.5833, 0.6667, 0.5, 0.6458, 0.5, 0.6458, 0.6667, 0.6667, 0.6667, 0.6667, 0.5833, 0.6458, 0.5833, 0.6458, 0.75, 0.6667, 0.75, 0.6667, 0.6667, 0.6458, 0.6667, 0.6458, 0.8333, 0.6667, 0.8333, 0.6667, 0.75, 0.6458, 0.75, 0.6458, 0.9167, 0.6667, 0.9167, 0.6667, 0.8333, 0.6458, 0.8333, 0.6667, 1.0, 0.6875, 1.0, 0.6875, 0.9167, 0.6667, 0.9167, 0.6667, 0.08333, 0.6875, 0.08333, 0.6875, 0.0, 0.6667, 0.0, 0.6667, 0.1667, 0.6875, 0.1667, 0.6875, 0.08333, 0.6667, 0.08333, 0.6667, 0.25, 0.6875, 0.25, 0.6875, 0.1667, 0.6667, 0.1667, 0.6667, 0.3333, 0.6875, 0.3333, 0.6875, 0.25, 0.6667, 0.25, 0.6667, 0.4167, 0.6875, 0.4167, 0.6875, 0.3333, 0.6667, 0.3333, 0.6667, 0.5, 0.6875, 0.5, 0.6875, 0.4167, 0.6667, 0.4167, 0.6667, 0.5833, 0.6875, 0.5833, 0.6875, 0.5, 0.6667, 0.5, 0.6667, 0.6667, 0.6875, 0.6667, 0.6875, 0.5833, 0.6667, 0.5833, 0.6667, 0.75, 0.6875, 0.75, 0.6875, 0.6667, 0.6667, 0.6667, 0.6667, 0.8333, 0.6875, 0.8333, 0.6875, 0.75, 0.6667, 0.75, 0.6667, 0.9167, 0.6875, 0.9167, 0.6875, 0.8333, 0.6667, 0.8333, 0.6875, 1.0, 0.7083, 1.0, 0.7083, 0.9167, 0.6875, 0.9167, 0.6875, 0.08333, 0.7083, 0.08333, 0.7083, 0.0, 0.6875, 0.0, 0.6875, 0.1667, 0.7083, 0.1667, 0.7083, 0.08333, 0.6875, 0.08333, 0.6875, 0.25, 0.7083, 0.25, 0.7083, 0.1667, 0.6875, 0.1667, 0.6875, 0.3333, 0.7083, 0.3333, 0.7083, 0.25, 0.6875, 0.25, 0.6875, 0.4167, 0.7083, 0.4167, 0.7083, 0.3333, 0.6875, 0.3333, 0.6875, 0.5, 0.7083, 0.5, 0.7083, 0.4167, 0.6875, 0.4167, 0.6875, 0.5833, 0.7083, 0.5833, 0.7083, 0.5, 0.6875, 0.5, 0.6875, 0.6667, 0.7083, 0.6667, 0.7083, 0.5833, 0.6875, 0.5833, 0.6875, 0.75, 0.7083, 0.75, 0.7083, 0.6667, 0.6875, 0.6667, 0.6875, 0.8333, 0.7083, 0.8333, 0.7083, 0.75, 0.6875, 0.75, 0.6875, 0.9167, 0.7083, 0.9167, 0.7083, 0.8333, 0.6875, 0.8333, 0.7083, 1.0, 0.7292, 1.0, 0.7292, 0.9167, 0.7083, 0.9167, 0.7083, 0.08333, 0.7292, 0.08333, 0.7292, 0.0, 0.7083, 0.0, 0.7083, 0.1667, 0.7292, 0.1667, 0.7292, 0.08333, 0.7083, 0.08333, 0.7083, 0.25, 0.7292, 0.25, 0.7292, 0.1667, 0.7083, 0.1667, 0.7083, 0.3333, 0.7292, 0.3333, 0.7292, 0.25, 0.7083, 0.25, 0.7083, 0.4167, 0.7292, 0.4167, 0.7292, 0.3333, 0.7083, 0.3333, 0.7083, 0.5, 0.7292, 0.5, 0.7292, 0.4167, 0.7083, 0.4167, 0.7083, 0.5833, 0.7292, 0.5833, 0.7292, 0.5, 0.7083, 0.5, 0.7083, 0.6667, 0.7292, 0.6667, 0.7292, 0.5833, 0.7083, 0.5833, 0.7083, 0.75, 0.7292, 0.75, 0.7292, 0.6667, 0.7083, 0.6667, 0.7083, 0.8333, 0.7292, 0.8333, 0.7292, 0.75, 0.7083, 0.75, 0.7083, 0.9167, 0.7292, 0.9167, 0.7292, 0.8333, 0.7083, 0.8333, 0.7292, 1.0, 0.75, 1.0, 0.75, 0.9167, 0.7292, 0.9167, 0.7292, 0.08333, 0.75, 0.08333, 0.75, 0.0, 0.7292, 0.0, 0.7292, 0.1667, 0.75, 0.1667, 0.75, 0.08333, 0.7292, 0.08333, 0.7292, 0.25, 0.75, 0.25, 0.75, 0.1667, 0.7292, 0.1667, 0.7292, 0.3333, 0.75, 0.3333, 0.75, 0.25, 0.7292, 0.25, 0.7292, 0.4167, 0.75, 0.4167, 0.75, 0.3333, 0.7292, 0.3333, 0.7292, 0.5, 0.75, 0.5, 0.75, 0.4167, 0.7292, 0.4167, 0.7292, 0.5833, 0.75, 0.5833, 0.75, 0.5, 0.7292, 0.5, 0.7292, 0.6667, 0.75, 0.6667, 0.75, 0.5833, 0.7292, 0.5833, 0.7292, 0.75, 0.75, 0.75, 0.75, 0.6667, 0.7292, 0.6667, 0.7292, 0.8333, 0.75, 0.8333, 0.75, 0.75, 0.7292, 0.75, 0.7292, 0.9167, 0.75, 0.9167, 0.75, 0.8333, 0.7292, 0.8333, 0.75, 1.0, 0.7708, 1.0, 0.7708, 0.9167, 0.75, 0.9167, 0.75, 0.08333, 0.7708, 0.08333, 0.7708, 0.0, 0.75, 0.0, 0.75, 0.1667, 0.7708, 0.1667, 0.7708, 0.08333, 0.75, 0.08333, 0.75, 0.25, 0.7708, 0.25, 0.7708, 0.1667, 0.75, 0.1667, 0.75, 0.3333, 0.7708, 0.3333, 0.7708, 0.25, 0.75, 0.25, 0.75, 0.4167, 0.7708, 0.4167, 0.7708, 0.3333, 0.75, 0.3333, 0.75, 0.5, 0.7708, 0.5, 0.7708, 0.4167, 0.75, 0.4167, 0.75, 0.5833, 0.7708, 0.5833, 0.7708, 0.5, 0.75, 0.5, 0.75, 0.6667, 0.7708, 0.6667, 0.7708, 0.5833, 0.75, 0.5833, 0.75, 0.75, 0.7708, 0.75, 0.7708, 0.6667, 0.75, 0.6667, 0.75, 0.8333, 0.7708, 0.8333, 0.7708, 0.75, 0.75, 0.75, 0.75, 0.9167, 0.7708, 0.9167, 0.7708, 0.8333, 0.75, 0.8333, 0.7708, 1.0, 0.7917, 1.0, 0.7917, 0.9167, 0.7708, 0.9167, 0.7708, 0.08333, 0.7917, 0.08333, 0.7917, 0.0, 0.7708, 0.0, 0.7708, 0.1667, 0.7917, 0.1667, 0.7917, 0.08333, 0.7708, 0.08333, 0.7708, 0.25, 0.7917, 0.25, 0.7917, 0.1667, 0.7708, 0.1667, 0.7708, 0.3333, 0.7917, 0.3333, 0.7917, 0.25, 0.7708, 0.25, 0.7708, 0.4167, 0.7917, 0.4167, 0.7917, 0.3333, 0.7708, 0.3333, 0.7708, 0.5, 0.7917, 0.5, 0.7917, 0.4167, 0.7708, 0.4167, 0.7708, 0.5833, 0.7917, 0.5833, 0.7917, 0.5, 0.7708, 0.5, 0.7708, 0.6667, 0.7917, 0.6667, 0.7917, 0.5833, 0.7708, 0.5833, 0.7708, 0.75, 0.7917, 0.75, 0.7917, 0.6667, 0.7708, 0.6667, 0.7708, 0.8333, 0.7917, 0.8333, 0.7917, 0.75, 0.7708, 0.75, 0.7708, 0.9167, 0.7917, 0.9167, 0.7917, 0.8333, 0.7708, 0.8333, 0.7917, 1.0, 0.8125, 1.0, 0.8125, 0.9167, 0.7917, 0.9167, 0.7917, 0.08333, 0.8125, 0.08333, 0.8125, 0.0, 0.7917, 0.0, 0.7917, 0.1667, 0.8125, 0.1667, 0.8125, 0.08333, 0.7917, 0.08333, 0.7917, 0.25, 0.8125, 0.25, 0.8125, 0.1667, 0.7917, 0.1667, 0.7917, 0.3333, 0.8125, 0.3333, 0.8125, 0.25, 0.7917, 0.25, 0.7917, 0.4167, 0.8125, 0.4167, 0.8125, 0.3333, 0.7917, 0.3333, 0.7917, 0.5, 0.8125, 0.5, 0.8125, 0.4167, 0.7917, 0.4167, 0.7917, 0.5833, 0.8125, 0.5833, 0.8125, 0.5, 0.7917, 0.5, 0.7917, 0.6667, 0.8125, 0.6667, 0.8125, 0.5833, 0.7917, 0.5833, 0.7917, 0.75, 0.8125, 0.75, 0.8125, 0.6667, 0.7917, 0.6667, 0.7917, 0.8333, 0.8125, 0.8333, 0.8125, 0.75, 0.7917, 0.75, 0.7917, 0.9167, 0.8125, 0.9167, 0.8125, 0.8333, 0.7917, 0.8333, 0.8125, 1.0, 0.8333, 1.0, 0.8333, 0.9167, 0.8125, 0.9167, 0.8125, 0.08333, 0.8333, 0.08333, 0.8333, 0.0, 0.8125, 0.0, 0.8125, 0.1667, 0.8333, 0.1667, 0.8333, 0.08333, 0.8125, 0.08333, 0.8125, 0.25, 0.8333, 0.25, 0.8333, 0.1667, 0.8125, 0.1667, 0.8125, 0.3333, 0.8333, 0.3333, 0.8333, 0.25, 0.8125, 0.25, 0.8125, 0.4167, 0.8333, 0.4167, 0.8333, 0.3333, 0.8125, 0.3333, 0.8125, 0.5, 0.8333, 0.5, 0.8333, 0.4167, 0.8125, 0.4167, 0.8125, 0.5833, 0.8333, 0.5833, 0.8333, 0.5, 0.8125, 0.5, 0.8125, 0.6667, 0.8333, 0.6667, 0.8333, 0.5833, 0.8125, 0.5833, 0.8125, 0.75, 0.8333, 0.75, 0.8333, 0.6667, 0.8125, 0.6667, 0.8125, 0.8333, 0.8333, 0.8333, 0.8333, 0.75, 0.8125, 0.75, 0.8125, 0.9167, 0.8333, 0.9167, 0.8333, 0.8333, 0.8125, 0.8333, 0.8333, 1.0, 0.8542, 1.0, 0.8542, 0.9167, 0.8333, 0.9167, 0.8333, 0.08333, 0.8542, 0.08333, 0.8542, 0.0, 0.8333, 0.0, 0.8333, 0.1667, 0.8542, 0.1667, 0.8542, 0.08333, 0.8333, 0.08333, 0.8333, 0.25, 0.8542, 0.25, 0.8542, 0.1667, 0.8333, 0.1667, 0.8333, 0.3333, 0.8542, 0.3333, 0.8542, 0.25, 0.8333, 0.25, 0.8333, 0.4167, 0.8542, 0.4167, 0.8542, 0.3333, 0.8333, 0.3333, 0.8333, 0.5, 0.8542, 0.5, 0.8542, 0.4167, 0.8333, 0.4167, 0.8333, 0.5833, 0.8542, 0.5833, 0.8542, 0.5, 0.8333, 0.5, 0.8333, 0.6667, 0.8542, 0.6667, 0.8542, 0.5833, 0.8333, 0.5833, 0.8333, 0.75, 0.8542, 0.75, 0.8542, 0.6667, 0.8333, 0.6667, 0.8333, 0.8333, 0.8542, 0.8333, 0.8542, 0.75, 0.8333, 0.75, 0.8333, 0.9167, 0.8542, 0.9167, 0.8542, 0.8333, 0.8333, 0.8333, 0.8542, 1.0, 0.875, 1.0, 0.875, 0.9167, 0.8542, 0.9167, 0.8542, 0.08333, 0.875, 0.08333, 0.875, 0.0, 0.8542, 0.0, 0.8542, 0.1667, 0.875, 0.1667, 0.875, 0.08333, 0.8542, 0.08333, 0.8542, 0.25, 0.875, 0.25, 0.875, 0.1667, 0.8542, 0.1667, 0.8542, 0.3333, 0.875, 0.3333, 0.875, 0.25, 0.8542, 0.25, 0.8542, 0.4167, 0.875, 0.4167, 0.875, 0.3333, 0.8542, 0.3333, 0.8542, 0.5, 0.875, 0.5, 0.875, 0.4167, 0.8542, 0.4167, 0.8542, 0.5833, 0.875, 0.5833, 0.875, 0.5, 0.8542, 0.5, 0.8542, 0.6667, 0.875, 0.6667, 0.875, 0.5833, 0.8542, 0.5833, 0.8542, 0.75, 0.875, 0.75, 0.875, 0.6667, 0.8542, 0.6667, 0.8542, 0.8333, 0.875, 0.8333, 0.875, 0.75, 0.8542, 0.75, 0.8542, 0.9167, 0.875, 0.9167, 0.875, 0.8333, 0.8542, 0.8333, 0.875, 1.0, 0.8958, 1.0, 0.8958, 0.9167, 0.875, 0.9167, 0.875, 0.08333, 0.8958, 0.08333, 0.8958, 0.0, 0.875, 0.0, 0.875, 0.1667, 0.8958, 0.1667, 0.8958, 0.08333, 0.875, 0.08333, 0.875, 0.25, 0.8958, 0.25, 0.8958, 0.1667, 0.875, 0.1667, 0.875, 0.3333, 0.8958, 0.3333, 0.8958, 0.25, 0.875, 0.25, 0.875, 0.4167, 0.8958, 0.4167, 0.8958, 0.3333, 0.875, 0.3333, 0.875, 0.5, 0.8958, 0.5, 0.8958, 0.4167, 0.875, 0.4167, 0.875, 0.5833, 0.8958, 0.5833, 0.8958, 0.5, 0.875, 0.5, 0.875, 0.6667, 0.8958, 0.6667, 0.8958, 0.5833, 0.875, 0.5833, 0.875, 0.75, 0.8958, 0.75, 0.8958, 0.6667, 0.875, 0.6667, 0.875, 0.8333, 0.8958, 0.8333, 0.8958, 0.75, 0.875, 0.75, 0.875, 0.9167, 0.8958, 0.9167, 0.8958, 0.8333, 0.875, 0.8333, 0.8958, 1.0, 0.9167, 1.0, 0.9167, 0.9167, 0.8958, 0.9167, 0.8958, 0.08333, 0.9167, 0.08333, 0.9167, 0.0, 0.8958, 0.0, 0.8958, 0.1667, 0.9167, 0.1667, 0.9167, 0.08333, 0.8958, 0.08333, 0.8958, 0.25, 0.9167, 0.25, 0.9167, 0.1667, 0.8958, 0.1667, 0.8958, 0.3333, 0.9167, 0.3333, 0.9167, 0.25, 0.8958, 0.25, 0.8958, 0.4167, 0.9167, 0.4167, 0.9167, 0.3333, 0.8958, 0.3333, 0.8958, 0.5, 0.9167, 0.5, 0.9167, 0.4167, 0.8958, 0.4167, 0.8958, 0.5833, 0.9167, 0.5833, 0.9167, 0.5, 0.8958, 0.5, 0.8958, 0.6667, 0.9167, 0.6667, 0.9167, 0.5833, 0.8958, 0.5833, 0.8958, 0.75, 0.9167, 0.75, 0.9167, 0.6667, 0.8958, 0.6667, 0.8958, 0.8333, 0.9167, 0.8333, 0.9167, 0.75, 0.8958, 0.75, 0.8958, 0.9167, 0.9167, 0.9167, 0.9167, 0.8333, 0.8958, 0.8333, 0.9167, 1.0, 0.9375, 1.0, 0.9375, 0.9167, 0.9167, 0.9167, 0.9167, 0.08333, 0.9375, 0.08333, 0.9375, 0.0, 0.9167, 0.0, 0.9167, 0.1667, 0.9375, 0.1667, 0.9375, 0.08333, 0.9167, 0.08333, 0.9167, 0.25, 0.9375, 0.25, 0.9375, 0.1667, 0.9167, 0.1667, 0.9167, 0.3333, 0.9375, 0.3333, 0.9375, 0.25, 0.9167, 0.25, 0.9167, 0.4167, 0.9375, 0.4167, 0.9375, 0.3333, 0.9167, 0.3333, 0.9167, 0.5, 0.9375, 0.5, 0.9375, 0.4167, 0.9167, 0.4167, 0.9167, 0.5833, 0.9375, 0.5833, 0.9375, 0.5, 0.9167, 0.5, 0.9167, 0.6667, 0.9375, 0.6667, 0.9375, 0.5833, 0.9167, 0.5833, 0.9167, 0.75, 0.9375, 0.75, 0.9375, 0.6667, 0.9167, 0.6667, 0.9167, 0.8333, 0.9375, 0.8333, 0.9375, 0.75, 0.9167, 0.75, 0.9167, 0.9167, 0.9375, 0.9167, 0.9375, 0.8333, 0.9167, 0.8333, 0.9375, 1.0, 0.9583, 1.0, 0.9583, 0.9167, 0.9375, 0.9167, 0.9375, 0.08333, 0.9583, 0.08333, 0.9583, 0.0, 0.9375, 0.0, 0.9375, 0.1667, 0.9583, 0.1667, 0.9583, 0.08333, 0.9375, 0.08333, 0.9375, 0.25, 0.9583, 0.25, 0.9583, 0.1667, 0.9375, 0.1667, 0.9375, 0.3333, 0.9583, 0.3333, 0.9583, 0.25, 0.9375, 0.25, 0.9375, 0.4167, 0.9583, 0.4167, 0.9583, 0.3333, 0.9375, 0.3333, 0.9375, 0.5, 0.9583, 0.5, 0.9583, 0.4167, 0.9375, 0.4167, 0.9375, 0.5833, 0.9583, 0.5833, 0.9583, 0.5, 0.9375, 0.5, 0.9375, 0.6667, 0.9583, 0.6667, 0.9583, 0.5833, 0.9375, 0.5833, 0.9375, 0.75, 0.9583, 0.75, 0.9583, 0.6667, 0.9375, 0.6667, 0.9375, 0.8333, 0.9583, 0.8333, 0.9583, 0.75, 0.9375, 0.75, 0.9375, 0.9167, 0.9583, 0.9167, 0.9583, 0.8333, 0.9375, 0.8333, 0.9583, 1.0, 0.9792, 1.0, 0.9792, 0.9167, 0.9583, 0.9167, 0.9583, 0.08333, 0.9792, 0.08333, 0.9792, 0.0, 0.9583, 0.0, 0.9583, 0.1667, 0.9792, 0.1667, 0.9792, 0.08333, 0.9583, 0.08333, 0.9583, 0.25, 0.9792, 0.25, 0.9792, 0.1667, 0.9583, 0.1667, 0.9583, 0.3333, 0.9792, 0.3333, 0.9792, 0.25, 0.9583, 0.25, 0.9583, 0.4167, 0.9792, 0.4167, 0.9792, 0.3333, 0.9583, 0.3333, 0.9583, 0.5, 0.9792, 0.5, 0.9792, 0.4167, 0.9583, 0.4167, 0.9583, 0.5833, 0.9792, 0.5833, 0.9792, 0.5, 0.9583, 0.5, 0.9583, 0.6667, 0.9792, 0.6667, 0.9792, 0.5833, 0.9583, 0.5833, 0.9583, 0.75, 0.9792, 0.75, 0.9792, 0.6667, 0.9583, 0.6667, 0.9583, 0.8333, 0.9792, 0.8333, 0.9792, 0.75, 0.9583, 0.75, 0.9583, 0.9167, 0.9792, 0.9167, 0.9792, 0.8333, 0.9583, 0.8333, 0.9792, 1.0, 1.0, 1.0, 1.0, 0.9167, 0.9792, 0.9167, 0.9792, 0.08333, 1.0, 0.08333, 1.0, 0.0, 0.9792, 0.0, 0.9792, 0.1667, 1.0, 0.1667, 1.0, 0.08333, 0.9792, 0.08333, 0.9792, 0.25, 1.0, 0.25, 1.0, 0.1667, 0.9792, 0.1667, 0.9792, 0.3333, 1.0, 0.3333, 1.0, 0.25, 0.9792, 0.25, 0.9792, 0.4167, 1.0, 0.4167, 1.0, 0.3333, 0.9792, 0.3333, 0.9792, 0.5, 1.0, 0.5, 1.0, 0.4167, 0.9792, 0.4167, 0.9792, 0.5833, 1.0, 0.5833, 1.0, 0.5, 0.9792, 0.5, 0.9792, 0.6667, 1.0, 0.6667, 1.0, 0.5833, 0.9792, 0.5833, 0.9792, 0.75, 1.0, 0.75, 1.0, 0.6667, 0.9792, 0.6667, 0.9792, 0.8333, 1.0, 0.8333, 1.0, 0.75, 0.9792, 0.75, 0.9792, 0.9167, 1.0, 0.9167, 1.0, 0.8333, 0.9792, 0.8333])
me_beziercurve.use_remesh_fix_poles = True
me_beziercurve.use_remesh_preserve_attributes = False
me_beziercurve.update()

# ---- objects
ob_cube = bpy.data.objects.new('Cube', me_cube)
ob_cylinder = bpy.data.objects.new('Cylinder', me_cylinder)
ob_cylinder_001 = bpy.data.objects.new('Cylinder.001', me_cylinder_001)
ob_cube_001 = bpy.data.objects.new('Cube.001', me_cube_001)
ob_beziercurve = bpy.data.objects.new('BezierCurve', me_beziercurve)

# ---- transforms, parenting, visibility, modifiers, constraints
ob_cube.location = (0.1556, 0.7789, 0.0)
ob_cube.rotation_euler = (0.0, -0.0, -1.571)
ob_cube.lock_rotations_4d = False
ob_cube.empty_display_type = 'ARROWS'
ob_cube.lineart.crease_threshold = 0.0
ob_cylinder.location = (-0.1696, -0.236, -0.004276)
ob_cylinder.rotation_euler = (0.0, -0.0, -1.571)
ob_cylinder_001.location = (-0.03859, -0.236, -0.004276)
ob_cylinder_001.rotation_euler = (0.0, -0.0, -1.571)
ob_cube_001.location = (0.1891, -0.2367, -0.003369)
ob_cube_001.rotation_euler = (0.0, -0.0, -1.571)
ob_beziercurve.location = (2.2, 1.488, 0.0)
ob_beziercurve.rotation_euler = (0.0, -0.0, -1.571)

# ---- collection membership
col_collection.objects.link(ob_cube)
col_collection.objects.link(ob_cylinder)
col_collection.objects.link(ob_cylinder_001)
col_collection.objects.link(ob_cube_001)
col_collection.objects.link(ob_beziercurve)

# ---- scene / render settings (as saved in the file)
scene.frame_start = 1; scene.frame_end = 250; scene.frame_set(1)
scene.render.engine = 'BLENDER_EEVEE_NEXT'
scene.cycles.sampling_pattern = 'TABULATED_SOBOL'
scene.cycles.use_light_tree = False
scene.view_settings.view_transform = 'Filmic'
bpy.context.view_layer.update()

# ---- added for rendering (the .blend has no active camera and no usable light): camera, sun
cam_auto = bpy.data.cameras.new('AutoCamera')
cam_auto.lens = 50.0
cam_auto.sensor_width = 36.0
cam_auto.clip_end = 1000.0
ob_auto_camera = bpy.data.objects.new('AutoCamera', cam_auto)
scene.collection.objects.link(ob_auto_camera)
ob_auto_camera.location = (7.16144, -9.47086, 5.46466)
ob_auto_camera.rotation_euler = (1.09748, -7.21219e-08, 0.694738)
scene.camera = ob_auto_camera
light_auto_sun = bpy.data.lights.new('AutoSun', 'SUN')
light_auto_sun.energy = 3.0
light_auto_sun.angle = 0.0523599
ob_auto_sun = bpy.data.objects.new('AutoSun', light_auto_sun)
scene.collection.objects.link(ob_auto_sun)
ob_auto_sun.rotation_euler = (0.872665, 0.174533, 0.523599)
bpy.context.view_layer.update()
